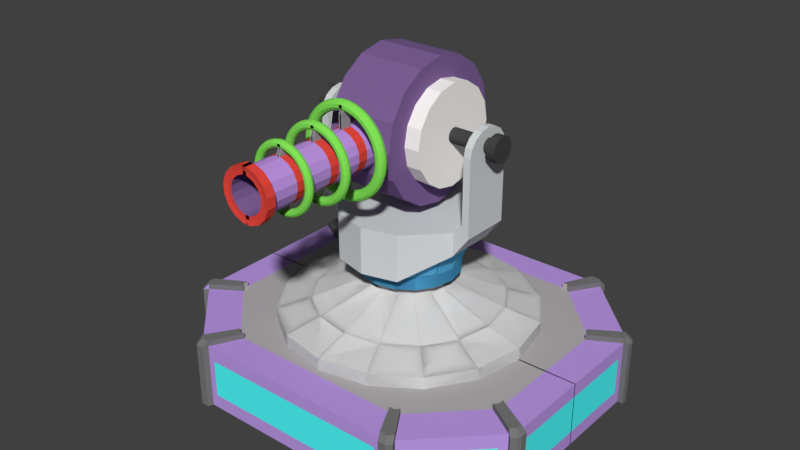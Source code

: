 # Source: laserTurret.blend  (saved by Blender 2.79.0; exported with 4.5.12 LTS)
import bpy
from mathutils import Matrix  # noqa: F401  (used for matrix-valued properties, if any)

bpy.ops.wm.read_factory_settings(use_empty=True)
scene = bpy.context.scene
scene.name = 'Scene'

# ---- collections
col_collection_1 = bpy.data.collections.new('Collection 1'); scene.collection.children.link(col_collection_1)

# ---- materials (node trees are filled in below, after node groups)
mat_canonbody = bpy.data.materials.new('CanonBody')
mat_canonbody.alpha_threshold = 0.0
mat_canonbody.use_transparent_shadow = False
mat_canonbody.diffuse_color = (0.2147, 0.122, 0.3173, 1.0)
mat_canonbody.roughness = 0.5
mat_canonband = bpy.data.materials.new('CanonBand')
mat_canonband.alpha_threshold = 0.0
mat_canonband.use_transparent_shadow = False
mat_canonband.diffuse_color = (0.8163, 0.06608, 0.04814, 1.0)
mat_canonband.roughness = 0.5
mat_canon = bpy.data.materials.new('Canon')
mat_canon.alpha_threshold = 0.0
mat_canon.use_transparent_shadow = False
mat_canon.diffuse_color = (0.5346, 0.2971, 0.8, 1.0)
mat_canon.roughness = 0.5
mat_matsurevelee = bpy.data.materials.new('MatSurevelee')
mat_matsurevelee.alpha_threshold = 0.0
mat_matsurevelee.use_transparent_shadow = False
mat_matsurevelee.diffuse_color = (0.3197, 0.32, 0.3428, 1.0)
mat_matsurevelee.roughness = 0.5
mat_ring = bpy.data.materials.new('Ring')
mat_ring.alpha_threshold = 0.0
mat_ring.use_transparent_shadow = False
mat_ring.diffuse_color = (0.2327, 0.8, 0.09896, 1.0)
mat_ring.roughness = 0.5
mat_axiscolor = bpy.data.materials.new('AxisColor')
mat_axiscolor.alpha_threshold = 0.0
mat_axiscolor.use_transparent_shadow = False
mat_axiscolor.diffuse_color = (0.05811, 0.05811, 0.05811, 1.0)
mat_axiscolor.roughness = 0.5
mat_headside = bpy.data.materials.new('HeadSide')
mat_headside.alpha_threshold = 0.0
mat_headside.use_transparent_shadow = False
mat_headside.diffuse_color = (1.0, 0.966, 0.9305, 1.0)
mat_headside.roughness = 0.5
mat_middlepartmat = bpy.data.materials.new('MiddlePartMat')
mat_middlepartmat.alpha_threshold = 0.0
mat_middlepartmat.use_transparent_shadow = False
mat_middlepartmat.diffuse_color = (0.66, 0.6943, 0.7024, 1.0)
mat_middlepartmat.roughness = 0.5
mat_axisoutside = bpy.data.materials.new('AxisOutside')
mat_axisoutside.alpha_threshold = 0.0
mat_axisoutside.use_transparent_shadow = False
mat_axisoutside.diffuse_color = (0.1031, 0.4801, 0.8, 1.0)
mat_axisoutside.roughness = 0.5
mat_axisoutside.specular_intensity = 0.0
mat_mat1 = bpy.data.materials.new('Mat1')
mat_mat1.alpha_threshold = 0.0
mat_mat1.use_transparent_shadow = False
mat_mat1.diffuse_color = (0.5065, 0.3193, 0.8, 1.0)
mat_mat1.specular_color = (0.01027, 0.01027, 0.01027)
mat_mat1.roughness = 0.5
mat_mat2 = bpy.data.materials.new('Mat2')
mat_mat2.alpha_threshold = 0.0
mat_mat2.use_transparent_shadow = False
mat_mat2.diffuse_color = (0.4564, 0.4337, 0.4507, 1.0)
mat_mat2.roughness = 0.5
mat_mat3 = bpy.data.materials.new('Mat3')
mat_mat3.alpha_threshold = 0.0
mat_mat3.use_transparent_shadow = False
mat_mat3.diffuse_color = (0.07836, 0.9884, 1.0, 1.0)
mat_mat3.roughness = 0.5
mat_matcorners = bpy.data.materials.new('MatCorners')
mat_matcorners.alpha_threshold = 0.0
mat_matcorners.use_transparent_shadow = False
mat_matcorners.diffuse_color = (0.1833, 0.1833, 0.1833, 1.0)
mat_matcorners.roughness = 0.5
mat_axis = bpy.data.materials.new('Axis')
mat_axis.alpha_threshold = 0.0
mat_axis.use_transparent_shadow = False
mat_axis.diffuse_color = (1.0, 1.0, 1.0, 1.0)
mat_axis.roughness = 0.5

# ---- material node trees

# ---- world
world_world = bpy.data.worlds.new('World'); scene.world = world_world
world_world.color = (0.05088, 0.05088, 0.05088)
world_world.use_sun_shadow = False
world_world.sun_shadow_jitter_overblur = 0.0
world_world.cycles.sampling_method = 'MANUAL'

# ---- meshes
me_cube_005 = bpy.data.meshes.new('Cube.005')
me_cube_005.from_pydata([(-0.05049, -0.5738, 0.9196), (-0.05049, -2.825, 0.9196), (-0.05084, -0.5738, -0.8808), (-0.05084, -2.825, -0.8808), (-0.1623, -0.5738, -0.7435), (-0.1623, -2.825, -0.7435), (-0.2477, -0.5738, -0.4902), (-0.2477, -2.825, -0.4902), (-0.2938, -0.5738, -0.1592), (-0.2938, -2.825, -0.1592), (-0.2937, -0.5738, 0.1989), (-0.2937, -2.825, 0.1989), (-0.2475, -0.5738, 0.5297), (-0.2475, -2.825, 0.5297), (-0.1621, -0.5738, 0.7827), (-0.1621, -2.825, 0.7827), (-0.04008, -2.825, 0.7639), (-0.04037, -2.825, -0.7251), (-0.1326, -2.825, -0.6116), (-0.2032, -2.825, -0.402), (-0.2413, -2.825, -0.1284), (-0.2413, -2.825, 0.1678), (-0.203, -2.825, 0.4414), (-0.1324, -2.825, 0.6507), (-0.04008, -1.509, 0.7639), (-0.04037, -1.509, -0.7251), (-0.1326, -1.509, -0.6116), (-0.2032, -1.509, -0.402), (-0.2413, -1.509, -0.1284), (-0.2413, -1.509, 0.1678), (-0.203, -1.509, 0.4414), (-0.1324, -1.509, 0.6507), (-0.05049, -1.699, 0.9196), (-0.05084, -1.699, -0.8808), (-0.1623, -1.699, -0.7435), (-0.2477, -1.699, -0.4902), (-0.2938, -1.699, -0.1592), (-0.2937, -1.699, 0.1989), (-0.2475, -1.699, 0.5297), (-0.1621, -1.699, 0.7827), (-0.05049, -2.262, 0.9196), (-0.05084, -2.262, -0.8808), (-0.1623, -2.262, -0.7435), (-0.2477, -2.262, -0.4902), (-0.2938, -2.262, -0.1592), (-0.2937, -2.262, 0.1989), (-0.2475, -2.262, 0.5297), (-0.1621, -2.262, 0.7827), (-0.05084, -1.193, -0.8808), (-0.1623, -1.193, -0.7435), (-0.2477, -1.193, -0.4902), (-0.2938, -1.193, -0.1592), (-0.2937, -1.193, 0.1989), (-0.2475, -1.193, 0.5297), (-0.1621, -1.193, 0.7827), (-0.05049, -1.193, 0.9196), (-0.05049, -2.403, 0.9196), (-0.05084, -2.403, -0.8808), (-0.1623, -2.403, -0.7435), (-0.2477, -2.403, -0.4902), (-0.2938, -2.403, -0.1592), (-0.2937, -2.403, 0.1989), (-0.2475, -2.403, 0.5297), (-0.1621, -2.403, 0.7827), (-0.05084, -1.84, -0.8808), (-0.1623, -1.84, -0.7435), (-0.2477, -1.84, -0.4902), (-0.2938, -1.84, -0.1592), (-0.2937, -1.84, 0.1989), (-0.2475, -1.84, 0.5297), (-0.1621, -1.84, 0.7827), (-0.05049, -1.84, 0.9196), (-0.05049, -2.929, 0.9196), (-0.05084, -2.929, -0.8808), (-0.1623, -2.929, -0.7435), (-0.2477, -2.929, -0.4902), (-0.2938, -2.929, -0.1592), (-0.2937, -2.929, 0.1989), (-0.2475, -2.929, 0.5297), (-0.1621, -2.929, 0.7827), (-0.04008, -2.929, 0.7639), (-0.04037, -2.929, -0.7251), (-0.1326, -2.929, -0.6116), (-0.2032, -2.929, -0.402), (-0.2413, -2.929, -0.1284), (-0.2413, -2.929, 0.1678), (-0.203, -2.929, 0.4414), (-0.1324, -2.929, 0.6507), (-0.05084, -1.338, -0.8808), (-0.1623, -1.338, -0.7435), (-0.2477, -1.338, -0.4902), (-0.2938, -1.338, -0.1592), (-0.2937, -1.338, 0.1989), (-0.2475, -1.338, 0.5297), (-0.1621, -1.338, 0.7827), (-0.05049, -1.338, 0.9196), (-0.05049, -2.825, 0.9196), (-0.05084, -2.825, -0.8808), (-0.1623, -2.825, -0.7435), (-0.2477, -2.825, -0.4902), (-0.2938, -2.825, -0.1592), (-0.2937, -2.825, 0.1989), (-0.2475, -2.825, 0.5297), (-0.1621, -2.825, 0.7827), (-0.05049, -2.929, 0.9196), (-0.05084, -2.929, -0.8808), (-0.1623, -2.929, -0.7435), (-0.2477, -2.929, -0.4902), (-0.2938, -2.929, -0.1592), (-0.2937, -2.929, 0.1989), (-0.2475, -2.929, 0.5297), (-0.1621, -2.929, 0.7827), (-0.06301, -2.814, 1.107), (-0.06343, -2.814, -1.068), (-0.1981, -2.814, -0.9021), (-0.3012, -2.814, -0.5961), (-0.3569, -2.814, -0.1964), (-0.3568, -2.814, 0.2362), (-0.3009, -2.814, 0.6358), (-0.1978, -2.814, 0.9415), (-0.06301, -2.94, 1.107), (-0.06343, -2.94, -1.068), (-0.1981, -2.94, -0.9021), (-0.3012, -2.94, -0.5961), (-0.3569, -2.94, -0.1964), (-0.3568, -2.94, 0.2362), (-0.3009, -2.94, 0.6358), (-0.1978, -2.94, 0.9415), (-0.01025, -0.5738, 0.9195), (-0.01025, -2.825, 0.9195), (-0.006802, -2.825, 0.7638), (-0.006802, -1.509, 0.7638), (-0.01025, -1.699, 0.9195), (-0.01025, -2.262, 0.9195), (-0.01025, -1.193, 0.9195), (-0.01025, -2.403, 0.9195), (-0.01025, -1.84, 0.9195), (-0.01025, -2.929, 0.9195), (-0.006802, -2.929, 0.7638), (-0.01025, -1.338, 0.9195), (-0.01025, -2.825, 0.9195), (-0.01025, -2.929, 0.9195), (-0.0144, -2.814, 1.107), (-0.0144, -2.94, 1.107), (0.02724, -0.5738, 0.9194), (0.02724, -1.699, 0.9194), (0.02724, -2.262, 0.9194), (0.02724, -1.193, 0.9194), (0.02724, -2.403, 0.9194), (0.02724, -1.84, 0.9194), (0.02724, -1.338, 0.9194), (0.02724, -2.825, 0.9194), (0.02421, -2.825, 0.7638), (0.02421, -1.509, 0.7638), (0.02724, -2.929, 0.9194), (0.02421, -2.929, 0.7638), (0.02724, -2.825, 0.9194), (0.02724, -2.929, 0.9194), (0.03089, -2.814, 1.107), (0.03089, -2.94, 1.107), (-0.01017, -2.368, 1.17), (-0.01017, -2.297, 1.17), (0.02732, -2.297, 1.17), (0.02732, -2.368, 1.17), (-0.01017, -1.805, 1.328), (-0.01017, -1.735, 1.328), (0.02732, -1.735, 1.328), (0.02732, -1.805, 1.328), (-0.01017, -1.302, 1.716), (-0.01017, -1.23, 1.716), (0.02732, -1.23, 1.716), (0.02732, -1.302, 1.716), (-0.2938, -2.403, -0.1592), (-0.2938, -2.262, -0.1592), (-0.2937, -2.403, 0.1989), (-0.2937, -2.262, 0.1989), (0.02964, -0.5738, -0.8809), (0.02964, -2.825, -0.8809), (0.02619, -2.825, -0.7252), (0.02619, -1.509, -0.7252), (0.02964, -1.699, -0.8809), (0.02964, -2.262, -0.8809), (0.02964, -1.193, -0.8809), (0.02964, -2.403, -0.8809), (0.02964, -1.84, -0.8809), (0.02964, -2.929, -0.8809), (0.02619, -2.929, -0.7252), (0.02964, -1.338, -0.8809), (0.02964, -2.825, -0.8809), (0.02964, -2.929, -0.8809), (0.03379, -2.814, -1.068), (0.03379, -2.94, -1.068), (-0.0106, -0.5738, -0.8808), (-0.0106, -1.699, -0.8808), (-0.0106, -2.262, -0.8808), (-0.0106, -1.193, -0.8808), (-0.0106, -2.403, -0.8808), (-0.0106, -1.84, -0.8808), (-0.0106, -1.338, -0.8808), (-0.0106, -2.825, -0.8808), (-0.007092, -2.825, -0.7251), (-0.007092, -1.509, -0.7252), (-0.0106, -2.929, -0.8808), (-0.007092, -2.929, -0.7251), (-0.0106, -2.825, -0.8808), (-0.0106, -2.929, -0.8808), (-0.01482, -2.814, -1.068), (-0.01482, -2.94, -1.068), (0.02956, -1.805, -1.29), (0.02956, -1.735, -1.29), (-0.01068, -1.735, -1.29), (-0.01068, -1.805, -1.29), (0.02956, -2.368, -1.134), (0.02956, -2.297, -1.134), (-0.01068, -2.297, -1.134), (-0.01068, -2.368, -1.134), (0.02956, -1.23, -1.672), (0.02956, -1.302, -1.672), (-0.01068, -1.23, -1.672), (-0.01068, -1.302, -1.672), (0.02728, -1.338, 1.511), (-0.01021, -1.338, 1.511), (0.02728, -1.193, 1.511), (-0.01021, -1.193, 1.511), (-0.01021, -1.84, 1.124), (-0.01021, -1.699, 1.124), (0.02728, -1.84, 1.124), (0.02728, -1.699, 1.124), (0.02728, -2.403, 0.9653), (-0.01021, -2.403, 0.9653), (0.02728, -2.262, 0.9653), (-0.01021, -2.262, 0.9653), (-0.01064, -2.403, -0.93), (0.0296, -2.403, -0.9301), (0.0296, -2.262, -0.9301), (-0.01064, -2.262, -0.93), (0.0296, -1.699, -1.085), (-0.01064, -1.699, -1.085), (0.0296, -1.84, -1.085), (-0.01064, -1.84, -1.085), (0.0296, -1.193, -1.467), (-0.01064, -1.193, -1.467), (-0.01064, -1.338, -1.467), (0.0296, -1.338, -1.467), (-1.345, 0.107, 0.001511), (-0.4902, 0.107, 0.001511), (-1.345, 0.09881, -0.1199), (-0.4902, 0.09881, -0.1199), (-1.345, 0.07563, -0.2228), (-0.4902, 0.07563, -0.2228), (-1.345, 0.04093, -0.2916), (-0.4902, 0.04093, -0.2916), (-1.345, -2.119e-08, -0.3157), (-0.4902, -2.119e-08, -0.3157), (-1.345, -0.04093, -0.2916), (-0.4902, -0.04093, -0.2916), (-1.345, -0.07563, -0.2228), (-0.4902, -0.07563, -0.2228), (-1.345, -0.09881, -0.1199), (-0.4902, -0.09881, -0.1199), (-1.345, -0.107, 0.001511), (-0.4902, -0.107, 0.001511), (-1.345, -0.09881, 0.1229), (-0.4902, -0.09881, 0.1229), (-1.345, -0.07563, 0.2258), (-0.4902, -0.07563, 0.2258), (-1.345, -0.04093, 0.2946), (-0.4902, -0.04093, 0.2946), (-1.345, -2.119e-08, 0.3188), (-0.4902, -2.119e-08, 0.3188), (-1.345, 0.04093, 0.2946), (-0.4902, 0.04093, 0.2946), (-1.345, 0.07563, 0.2258), (-0.4902, 0.07563, 0.2258), (-1.345, 0.09881, 0.1229), (-0.4902, 0.09881, 0.1229), (-0.4887, 1.006, 0.001117), (0.0, 1.006, 0.001117), (-0.4887, 0.9292, -1.145), (0.0, 0.9292, -1.145), (-0.4887, 0.7103, -2.117), (0.0, 0.7103, -2.117), (-0.4887, 0.3827, -2.766), (0.0, 0.3827, -2.766), (-0.4887, -0.003737, -2.994), (0.0, -0.003737, -2.994), (-0.4887, -0.3902, -2.766), (0.0, -0.3902, -2.766), (-0.4887, -0.7178, -2.117), (0.0, -0.7178, -2.117), (-0.4887, -0.9366, -1.145), (0.0, -0.9366, -1.145), (-0.4887, -1.014, 0.001117), (0.0, -1.014, 0.001116), (-0.4887, -0.9366, 1.147), (0.0, -0.9366, 1.147), (-0.4887, -0.7178, 2.119), (0.0, -0.7178, 2.119), (-0.4887, -0.3902, 2.768), (0.0, -0.3902, 2.768), (-0.4887, -0.003737, 2.996), (0.0, -0.003737, 2.996), (-0.4887, 0.3827, 2.768), (0.0, 0.3827, 2.768), (-0.4887, 0.7103, 2.119), (0.0, 0.7103, 2.119), (-0.4887, 0.9292, 1.147), (0.0, 0.9292, 1.147), (-0.7128, 0.7073, 0.001117), (-0.4501, 0.7073, 0.001117), (-0.7128, 0.6531, -0.806), (-0.4501, 0.6531, -0.806), (-0.7128, 0.499, -1.49), (-0.4501, 0.499, -1.49), (-0.7128, 0.2684, -1.947), (-0.4501, 0.2684, -1.947), (-0.7128, -0.003737, -2.108), (-0.4501, -0.003737, -2.108), (-0.7128, -0.2758, -1.947), (-0.4501, -0.2758, -1.947), (-0.7128, -0.5065, -1.49), (-0.4501, -0.5065, -1.49), (-0.7128, -0.6606, -0.806), (-0.4501, -0.6606, -0.806), (-0.7128, -0.7147, 0.001117), (-0.4501, -0.7147, 0.001116), (-0.7128, -0.6606, 0.8082), (-0.4501, -0.6606, 0.8082), (-0.7128, -0.5065, 1.492), (-0.4501, -0.5065, 1.492), (-0.7128, -0.2758, 1.95), (-0.4501, -0.2758, 1.95), (-0.7128, -0.003737, 2.11), (-0.4501, -0.003737, 2.11), (-0.7128, 0.2684, 1.95), (-0.4501, 0.2684, 1.95), (-0.7128, 0.499, 1.492), (-0.4501, 0.499, 1.492), (-0.7128, 0.6531, 0.8082), (-0.4501, 0.6531, 0.8082), (-1.345, 0.1842, 0.001511), (-1.345, 0.1702, -0.2076), (-1.345, 0.1302, -0.3848), (-1.345, 0.07048, -0.5032), (-1.345, -2.119e-08, -0.5448), (-1.345, -0.07048, -0.5032), (-1.345, -0.1302, -0.3848), (-1.345, -0.1702, -0.2076), (-1.345, -0.1842, 0.001511), (-1.345, -0.1702, 0.2106), (-1.345, -0.1302, 0.3878), (-1.345, -0.07048, 0.5063), (-1.345, -2.119e-08, 0.5478), (-1.345, 0.07048, 0.5063), (-1.345, 0.1302, 0.3878), (-1.345, 0.1702, 0.2106), (-1.471, 0.1842, 0.001511), (-1.471, 0.1702, -0.2076), (-1.471, 0.1302, -0.3848), (-1.471, 0.07048, -0.5032), (-1.471, -2.119e-08, -0.5448), (-1.471, -0.07048, -0.5032), (-1.471, -0.1302, -0.3848), (-1.471, -0.1702, -0.2076), (-1.471, -0.1842, 0.001511), (-1.471, -0.1702, 0.2106), (-1.471, -0.1302, 0.3878), (-1.471, -0.07048, 0.5063), (-1.471, -2.119e-08, 0.5478), (-1.471, 0.07048, 0.5063), (-1.471, 0.1302, 0.3878), (-1.471, 0.1702, 0.2106), (0.02468, -1.773, 1.661), (0.0246, -1.809, 1.626), (0.02439, -1.831, 1.535), (0.02413, -1.831, 1.423), (0.02392, -1.809, 1.332), (0.02384, -1.773, 1.297), (0.02392, -1.737, 1.332), (0.02413, -1.715, 1.423), (0.02439, -1.715, 1.535), (0.0246, -1.737, 1.626), (-0.0473, -1.773, 1.648), (-0.04586, -1.809, 1.614), (-0.04207, -1.831, 1.523), (-0.03738, -1.831, 1.412), (-0.03359, -1.809, 1.322), (-0.03215, -1.773, 1.287), (-0.03359, -1.737, 1.322), (-0.03738, -1.715, 1.412), (-0.04207, -1.715, 1.523), (-0.04586, -1.737, 1.614), (-0.1181, -1.773, 1.608), (-0.1152, -1.809, 1.574), (-0.1074, -1.831, 1.486), (-0.0979, -1.831, 1.378), (-0.09018, -1.809, 1.29), (-0.08723, -1.773, 1.256), (-0.09018, -1.737, 1.29), (-0.0979, -1.715, 1.378), (-0.1074, -1.715, 1.486), (-0.1152, -1.737, 1.574), (-0.1866, -1.773, 1.54), (-0.1822, -1.809, 1.508), (-0.1706, -1.831, 1.424), (-0.1564, -1.831, 1.32), (-0.1449, -1.809, 1.236), (-0.1405, -1.773, 1.204), (-0.1449, -1.737, 1.236), (-0.1564, -1.715, 1.32), (-0.1706, -1.715, 1.424), (-0.1822, -1.737, 1.508), (-0.2514, -1.773, 1.447), (-0.2457, -1.809, 1.417), (-0.2305, -1.831, 1.338), (-0.2118, -1.831, 1.24), (-0.1967, -1.809, 1.161), (-0.1909, -1.773, 1.131), (-0.1967, -1.737, 1.161), (-0.2118, -1.715, 1.24), (-0.2305, -1.715, 1.338), (-0.2457, -1.737, 1.417), (-0.3117, -1.773, 1.329), (-0.3046, -1.809, 1.302), (-0.2861, -1.831, 1.229), (-0.2633, -1.831, 1.14), (-0.2448, -1.809, 1.067), (-0.2378, -1.773, 1.04), (-0.2448, -1.737, 1.067), (-0.2633, -1.715, 1.14), (-0.2861, -1.715, 1.229), (-0.3046, -1.737, 1.302), (-0.3662, -1.773, 1.19), (-0.358, -1.809, 1.165), (-0.3365, -1.831, 1.1), (-0.3099, -1.831, 1.02), (-0.2884, -1.809, 0.9556), (-0.2802, -1.773, 0.9308), (-0.2884, -1.737, 0.9556), (-0.3099, -1.715, 1.02), (-0.3365, -1.715, 1.1), (-0.358, -1.737, 1.165), (-0.4141, -1.773, 1.03), (-0.4049, -1.809, 1.008), (-0.3807, -1.831, 0.9526), (-0.3509, -1.831, 0.8836), (-0.3267, -1.809, 0.8278), (-0.3175, -1.773, 0.8065), (-0.3267, -1.737, 0.8278), (-0.3509, -1.715, 0.8836), (-0.3807, -1.715, 0.9526), (-0.4049, -1.737, 1.008), (-0.4546, -1.773, 0.8527), (-0.4445, -1.809, 0.8351), (-0.4181, -1.831, 0.7892), (-0.3854, -1.831, 0.7323), (-0.359, -1.809, 0.6864), (-0.3489, -1.773, 0.6688), (-0.359, -1.737, 0.6864), (-0.3854, -1.715, 0.7323), (-0.4181, -1.715, 0.7892), (-0.4445, -1.737, 0.8351), (-0.4869, -1.773, 0.6615), (-0.4762, -1.809, 0.648), (-0.4479, -1.831, 0.6126), (-0.4131, -1.831, 0.569), (-0.3849, -1.809, 0.5336), (-0.3741, -1.773, 0.5201), (-0.3849, -1.737, 0.5336), (-0.4131, -1.715, 0.569), (-0.4479, -1.715, 0.6126), (-0.4762, -1.737, 0.648), (-0.5106, -1.773, 0.4594), (-0.4993, -1.809, 0.4502), (-0.4698, -1.831, 0.4261), (-0.4333, -1.831, 0.3963), (-0.4037, -1.809, 0.3722), (-0.3925, -1.773, 0.363), (-0.4037, -1.737, 0.3722), (-0.4333, -1.715, 0.3963), (-0.4698, -1.715, 0.4261), (-0.4993, -1.737, 0.4502), (-0.5251, -1.773, 0.2499), (-0.5135, -1.809, 0.2452), (-0.4832, -1.831, 0.2327), (-0.4457, -1.831, 0.2173), (-0.4154, -1.809, 0.2048), (-0.4038, -1.773, 0.2), (-0.4154, -1.737, 0.2048), (-0.4457, -1.715, 0.2173), (-0.4832, -1.715, 0.2327), (-0.5135, -1.737, 0.2452), (-0.5303, -1.773, 0.03657), (-0.5186, -1.809, 0.03634), (-0.488, -1.831, 0.03572), (-0.4502, -1.831, 0.03495), (-0.4195, -1.809, 0.03433), (-0.4078, -1.773, 0.03409), (-0.4195, -1.737, 0.03433), (-0.4502, -1.715, 0.03495), (-0.488, -1.715, 0.03572), (-0.5186, -1.737, 0.03634), (-0.5261, -1.773, -0.177), (-0.5145, -1.809, -0.1727), (-0.4841, -1.831, -0.1614), (-0.4466, -1.831, -0.1475), (-0.4162, -1.809, -0.1363), (-0.4046, -1.773, -0.132), (-0.4162, -1.737, -0.1363), (-0.4466, -1.715, -0.1475), (-0.4841, -1.715, -0.1614), (-0.5145, -1.737, -0.1727), (-0.5125, -1.773, -0.387), (-0.5012, -1.809, -0.3783), (-0.4716, -1.831, -0.3554), (-0.4349, -1.831, -0.327), (-0.4053, -1.809, -0.3041), (-0.394, -1.773, -0.2954), (-0.4053, -1.737, -0.3041), (-0.4349, -1.715, -0.327), (-0.4716, -1.715, -0.3554), (-0.5012, -1.737, -0.3783), (-0.4898, -1.773, -0.59), (-0.479, -1.809, -0.577), (-0.4506, -1.831, -0.5428), (-0.4155, -1.831, -0.5005), (-0.3872, -1.809, -0.4663), (-0.3763, -1.773, -0.4533), (-0.3872, -1.737, -0.4663), (-0.4155, -1.715, -0.5005), (-0.4506, -1.715, -0.5428), (-0.479, -1.737, -0.577), (-0.4584, -1.773, -0.7825), (-0.4482, -1.809, -0.7654), (-0.4216, -1.831, -0.7205), (-0.3887, -1.831, -0.665), (-0.362, -1.809, -0.6201), (-0.3519, -1.773, -0.603), (-0.362, -1.737, -0.6201), (-0.3887, -1.715, -0.665), (-0.4216, -1.715, -0.7205), (-0.4482, -1.737, -0.7654), (-0.4187, -1.773, -0.9612), (-0.4094, -1.809, -0.9402), (-0.385, -1.831, -0.8854), (-0.3548, -1.831, -0.8177), (-0.3304, -1.809, -0.7629), (-0.321, -1.773, -0.7419), (-0.3304, -1.737, -0.7629), (-0.3548, -1.715, -0.8177), (-0.385, -1.715, -0.8854), (-0.4094, -1.737, -0.9402), (-0.3716, -1.773, -1.123), (-0.3632, -1.809, -1.099), (-0.3414, -1.831, -1.035), (-0.3145, -1.831, -0.9559), (-0.2927, -1.809, -0.8921), (-0.2843, -1.773, -0.8678), (-0.2927, -1.737, -0.8921), (-0.3145, -1.715, -0.9559), (-0.3414, -1.715, -1.035), (-0.3632, -1.737, -1.099), (-0.3177, -1.773, -1.265), (-0.3105, -1.809, -1.238), (-0.2917, -1.831, -1.166), (-0.2684, -1.831, -1.077), (-0.2496, -1.809, -1.006), (-0.2424, -1.773, -0.9783), (-0.2496, -1.737, -1.006), (-0.2684, -1.715, -1.077), (-0.2917, -1.715, -1.166), (-0.3105, -1.737, -1.238), (-0.258, -1.773, -1.385), (-0.2521, -1.809, -1.355), (-0.2366, -1.831, -1.277), (-0.2174, -1.831, -1.18), (-0.2019, -1.809, -1.102), (-0.196, -1.773, -1.072), (-0.2019, -1.737, -1.102), (-0.2174, -1.715, -1.18), (-0.2366, -1.715, -1.277), (-0.2521, -1.737, -1.355), (-0.1935, -1.773, -1.481), (-0.189, -1.809, -1.449), (-0.1771, -1.831, -1.365), (-0.1623, -1.831, -1.262), (-0.1504, -1.809, -1.178), (-0.1459, -1.773, -1.146), (-0.1504, -1.737, -1.178), (-0.1623, -1.715, -1.262), (-0.1771, -1.715, -1.365), (-0.189, -1.737, -1.449), (-0.1254, -1.773, -1.551), (-0.1223, -1.809, -1.518), (-0.1142, -1.831, -1.43), (-0.1041, -1.831, -1.322), (-0.096, -1.809, -1.234), (-0.0929, -1.773, -1.201), (-0.096, -1.737, -1.234), (-0.1041, -1.715, -1.322), (-0.1142, -1.715, -1.43), (-0.1223, -1.737, -1.518), (-0.05479, -1.773, -1.594), (-0.05318, -1.809, -1.56), (-0.04898, -1.831, -1.47), (-0.04378, -1.831, -1.359), (-0.03957, -1.809, -1.269), (-0.03797, -1.773, -1.234), (-0.03957, -1.737, -1.269), (-0.04378, -1.715, -1.359), (-0.04898, -1.715, -1.47), (-0.05318, -1.737, -1.56), (0.01713, -1.773, -1.61), (0.01721, -1.809, -1.575), (0.01742, -1.831, -1.484), (0.01768, -1.831, -1.372), (0.01789, -1.809, -1.281), (0.01797, -1.773, -1.246), (0.01789, -1.737, -1.281), (0.01768, -1.715, -1.372), (0.01742, -1.715, -1.484), (0.01721, -1.737, -1.575), (0.02551, -1.265, 2.019), (0.02541, -1.309, 1.977), (0.02515, -1.336, 1.866), (0.02484, -1.336, 1.729), (0.02458, -1.309, 1.618), (0.02448, -1.265, 1.576), (0.02458, -1.221, 1.618), (0.02484, -1.194, 1.729), (0.02515, -1.194, 1.866), (0.02541, -1.221, 1.977), (-0.06225, -1.265, 2.004), (-0.06049, -1.309, 1.962), (-0.05587, -1.336, 1.852), (-0.05016, -1.336, 1.716), (-0.04554, -1.309, 1.606), (-0.04377, -1.265, 1.564), (-0.04554, -1.221, 1.606), (-0.05016, -1.194, 1.716), (-0.05587, -1.194, 1.852), (-0.06049, -1.221, 1.962), (-0.1486, -1.265, 1.955), (-0.145, -1.309, 1.914), (-0.1356, -1.336, 1.806), (-0.1239, -1.336, 1.674), (-0.1145, -1.309, 1.567), (-0.1109, -1.265, 1.526), (-0.1145, -1.221, 1.567), (-0.1239, -1.194, 1.674), (-0.1356, -1.194, 1.806), (-0.145, -1.221, 1.914), (-0.232, -1.265, 1.872), (-0.2267, -1.309, 1.833), (-0.2126, -1.336, 1.731), (-0.1952, -1.336, 1.604), (-0.1812, -1.309, 1.501), (-0.1758, -1.265, 1.462), (-0.1812, -1.221, 1.501), (-0.1952, -1.194, 1.604), (-0.2126, -1.194, 1.731), (-0.2267, -1.221, 1.833), (-0.3111, -1.265, 1.759), (-0.3041, -1.309, 1.722), (-0.2856, -1.336, 1.626), (-0.2628, -1.336, 1.507), (-0.2444, -1.309, 1.41), (-0.2374, -1.265, 1.374), (-0.2444, -1.221, 1.41), (-0.2628, -1.194, 1.507), (-0.2856, -1.194, 1.626), (-0.3041, -1.221, 1.722), (-0.3846, -1.265, 1.615), (-0.376, -1.309, 1.582), (-0.3534, -1.336, 1.493), (-0.3256, -1.336, 1.384), (-0.3031, -1.309, 1.296), (-0.2945, -1.265, 1.262), (-0.3031, -1.221, 1.296), (-0.3256, -1.194, 1.384), (-0.3534, -1.194, 1.493), (-0.376, -1.221, 1.582), (-0.4511, -1.265, 1.445), (-0.441, -1.309, 1.415), (-0.4148, -1.336, 1.336), (-0.3824, -1.336, 1.238), (-0.3562, -1.309, 1.159), (-0.3462, -1.265, 1.129), (-0.3562, -1.221, 1.159), (-0.3824, -1.194, 1.238), (-0.4148, -1.194, 1.336), (-0.441, -1.221, 1.415), (-0.5095, -1.265, 1.25), (-0.4982, -1.309, 1.224), (-0.4688, -1.336, 1.156), (-0.4323, -1.336, 1.072), (-0.4029, -1.309, 1.004), (-0.3916, -1.265, 0.9777), (-0.4029, -1.221, 1.004), (-0.4323, -1.194, 1.072), (-0.4688, -1.194, 1.156), (-0.4982, -1.221, 1.224), (-0.5588, -1.265, 1.034), (-0.5465, -1.309, 1.013), (-0.5143, -1.336, 0.9566), (-0.4745, -1.336, 0.8873), (-0.4423, -1.309, 0.8313), (-0.43, -1.265, 0.8099), (-0.4423, -1.221, 0.8313), (-0.4745, -1.194, 0.8873), (-0.5143, -1.194, 0.9566), (-0.5465, -1.221, 1.013), (-0.5982, -1.265, 0.8009), (-0.5851, -1.309, 0.7844), (-0.5507, -1.336, 0.7414), (-0.5082, -1.336, 0.6881), (-0.4738, -1.309, 0.645), (-0.4606, -1.265, 0.6286), (-0.4738, -1.221, 0.645), (-0.5082, -1.194, 0.6881), (-0.5507, -1.194, 0.7414), (-0.5851, -1.221, 0.7844), (-0.6271, -1.265, 0.5545), (-0.6133, -1.309, 0.5433), (-0.5773, -1.336, 0.5139), (-0.5328, -1.336, 0.4776), (-0.4968, -1.309, 0.4482), (-0.4831, -1.265, 0.4369), (-0.4968, -1.221, 0.4482), (-0.5328, -1.194, 0.4776), (-0.5773, -1.194, 0.5139), (-0.6133, -1.221, 0.5433), (-0.6448, -1.265, 0.2991), (-0.6307, -1.309, 0.2933), (-0.5937, -1.336, 0.2781), (-0.548, -1.336, 0.2593), (-0.511, -1.309, 0.2441), (-0.4969, -1.265, 0.2383), (-0.511, -1.221, 0.2441), (-0.548, -1.194, 0.2593), (-0.5937, -1.194, 0.2781), (-0.6307, -1.221, 0.2933), (-0.6512, -1.265, 0.03903), (-0.6369, -1.309, 0.03874), (-0.5996, -1.336, 0.03798), (-0.5534, -1.336, 0.03704), (-0.5161, -1.309, 0.03628), (-0.5018, -1.265, 0.036), (-0.5161, -1.221, 0.03628), (-0.5534, -1.194, 0.03704), (-0.5996, -1.194, 0.03798), (-0.6369, -1.221, 0.03874), (-0.646, -1.265, -0.2213), (-0.6319, -1.309, -0.2161), (-0.5948, -1.336, -0.2024), (-0.549, -1.336, -0.1854), (-0.512, -1.309, -0.1717), (-0.4978, -1.265, -0.1665), (-0.512, -1.221, -0.1717), (-0.549, -1.194, -0.1854), (-0.5948, -1.194, -0.2024), (-0.6319, -1.221, -0.2161), (-0.6294, -1.265, -0.4774), (-0.6156, -1.309, -0.4667), (-0.5795, -1.336, -0.4388), (-0.5349, -1.336, -0.4043), (-0.4987, -1.309, -0.3763), (-0.4849, -1.265, -0.3657), (-0.4987, -1.221, -0.3763), (-0.5349, -1.194, -0.4043), (-0.5795, -1.194, -0.4388), (-0.6156, -1.221, -0.4667), (-0.6018, -1.265, -0.7249), (-0.5885, -1.309, -0.709), (-0.554, -1.336, -0.6673), (-0.5112, -1.336, -0.6158), (-0.4766, -1.309, -0.5741), (-0.4634, -1.265, -0.5582), (-0.4766, -1.221, -0.5741), (-0.5112, -1.194, -0.6158), (-0.554, -1.194, -0.6673), (-0.5885, -1.221, -0.709), (-0.5634, -1.265, -0.9596), (-0.551, -1.309, -0.9387), (-0.5186, -1.336, -0.884), (-0.4784, -1.336, -0.8163), (-0.446, -1.309, -0.7616), (-0.4336, -1.265, -0.7407), (-0.446, -1.221, -0.7616), (-0.4784, -1.194, -0.8163), (-0.5186, -1.194, -0.884), (-0.551, -1.221, -0.9387), (-0.5151, -1.265, -1.177), (-0.5037, -1.309, -1.152), (-0.4739, -1.336, -1.085), (-0.4371, -1.336, -1.002), (-0.4073, -1.309, -0.9356), (-0.396, -1.265, -0.9101), (-0.4073, -1.221, -0.9356), (-0.4371, -1.194, -1.002), (-0.4739, -1.194, -1.085), (-0.5037, -1.221, -1.152), (-0.4576, -1.265, -1.375), (-0.4474, -1.309, -1.345), (-0.4208, -1.336, -1.267), (-0.388, -1.336, -1.171), (-0.3614, -1.309, -1.093), (-0.3512, -1.265, -1.064), (-0.3614, -1.221, -1.093), (-0.388, -1.194, -1.171), (-0.4208, -1.194, -1.267), (-0.4474, -1.221, -1.345), (-0.3919, -1.265, -1.548), (-0.3831, -1.309, -1.515), (-0.3602, -1.336, -1.427), (-0.3318, -1.336, -1.319), (-0.3089, -1.309, -1.232), (-0.3001, -1.265, -1.198), (-0.3089, -1.221, -1.232), (-0.3318, -1.194, -1.319), (-0.3602, -1.194, -1.427), (-0.3831, -1.221, -1.515), (-0.3191, -1.265, -1.694), (-0.3119, -1.309, -1.658), (-0.293, -1.336, -1.562), (-0.2697, -1.336, -1.444), (-0.2508, -1.309, -1.349), (-0.2435, -1.265, -1.312), (-0.2508, -1.221, -1.349), (-0.2697, -1.194, -1.444), (-0.293, -1.194, -1.562), (-0.3119, -1.221, -1.658), (-0.2405, -1.265, -1.811), (-0.235, -1.309, -1.772), (-0.2205, -1.336, -1.67), (-0.2025, -1.336, -1.544), (-0.188, -1.309, -1.442), (-0.1824, -1.265, -1.403), (-0.188, -1.221, -1.442), (-0.2025, -1.194, -1.544), (-0.2205, -1.194, -1.67), (-0.235, -1.221, -1.772), (-0.1575, -1.265, -1.897), (-0.1537, -1.309, -1.856), (-0.1438, -1.336, -1.749), (-0.1315, -1.336, -1.617), (-0.1216, -1.309, -1.51), (-0.1178, -1.265, -1.47), (-0.1216, -1.221, -1.51), (-0.1315, -1.194, -1.617), (-0.1438, -1.194, -1.749), (-0.1537, -1.221, -1.856), (-0.07138, -1.265, -1.949), (-0.06942, -1.309, -1.907), (-0.06429, -1.336, -1.798), (-0.05796, -1.336, -1.662), (-0.05283, -1.309, -1.552), (-0.05087, -1.265, -1.511), (-0.05283, -1.221, -1.552), (-0.05796, -1.194, -1.662), (-0.06429, -1.194, -1.798), (-0.06942, -1.221, -1.907), (0.0163, -1.265, -1.968), (0.0164, -1.309, -1.926), (0.01666, -1.336, -1.815), (0.01697, -1.336, -1.678), (0.01723, -1.309, -1.567), (0.01733, -1.265, -1.525), (0.01723, -1.221, -1.567), (0.01697, -1.194, -1.678), (0.01666, -1.194, -1.815), (0.0164, -1.221, -1.926), (0.02426, -2.332, 1.48), (0.02419, -2.364, 1.449), (0.024, -2.384, 1.368), (0.02377, -2.384, 1.268), (0.02359, -2.364, 1.188), (0.02352, -2.332, 1.157), (0.02359, -2.3, 1.188), (0.02377, -2.28, 1.268), (0.024, -2.28, 1.368), (0.02419, -2.3, 1.449), (-0.03977, -2.332, 1.469), (-0.03848, -2.364, 1.438), (-0.03511, -2.384, 1.358), (-0.03095, -2.384, 1.259), (-0.02758, -2.364, 1.179), (-0.02629, -2.332, 1.148), (-0.02758, -2.3, 1.179), (-0.03095, -2.28, 1.259), (-0.03511, -2.28, 1.358), (-0.03848, -2.3, 1.438), (-0.1028, -2.332, 1.433), (-0.1001, -2.364, 1.403), (-0.09327, -2.384, 1.325), (-0.08478, -2.384, 1.228), (-0.07791, -2.364, 1.15), (-0.07528, -2.332, 1.12), (-0.07791, -2.3, 1.15), (-0.08478, -2.28, 1.228), (-0.09327, -2.28, 1.325), (-0.1001, -2.3, 1.403), (-0.1636, -2.332, 1.373), (-0.1597, -2.364, 1.344), (-0.1495, -2.384, 1.27), (-0.1368, -2.384, 1.177), (-0.1266, -2.364, 1.102), (-0.1226, -2.332, 1.074), (-0.1266, -2.3, 1.102), (-0.1368, -2.28, 1.177), (-0.1495, -2.28, 1.27), (-0.1597, -2.3, 1.344), (-0.2214, -2.332, 1.29), (-0.2162, -2.364, 1.263), (-0.2028, -2.384, 1.193), (-0.1861, -2.384, 1.106), (-0.1727, -2.364, 1.036), (-0.1675, -2.332, 1.009), (-0.1727, -2.3, 1.036), (-0.1861, -2.28, 1.106), (-0.2028, -2.28, 1.193), (-0.2162, -2.3, 1.263), (-0.2749, -2.332, 1.185), (-0.2687, -2.364, 1.161), (-0.2522, -2.384, 1.096), (-0.2319, -2.384, 1.017), (-0.2155, -2.364, 0.9523), (-0.2092, -2.332, 0.9277), (-0.2155, -2.3, 0.9523), (-0.2319, -2.28, 1.017), (-0.2522, -2.28, 1.096), (-0.2687, -2.3, 1.161), (-0.3235, -2.332, 1.061), (-0.3162, -2.364, 1.039), (-0.297, -2.384, 0.9815), (-0.2734, -2.384, 0.9104), (-0.2542, -2.364, 0.8528), (-0.2469, -2.332, 0.8308), (-0.2542, -2.3, 0.8528), (-0.2734, -2.28, 0.9104), (-0.297, -2.28, 0.9815), (-0.3162, -2.3, 1.039), (-0.3661, -2.332, 0.9188), (-0.3579, -2.364, 0.8998), (-0.3364, -2.384, 0.8502), (-0.3098, -2.384, 0.7888), (-0.2883, -2.364, 0.7392), (-0.2801, -2.332, 0.7203), (-0.2883, -2.3, 0.7392), (-0.3098, -2.28, 0.7888), (-0.3364, -2.28, 0.8502), (-0.3579, -2.3, 0.8998), (-0.4021, -2.332, 0.7613), (-0.3931, -2.364, 0.7457), (-0.3696, -2.384, 0.7048), (-0.3406, -2.384, 0.6543), (-0.3171, -2.364, 0.6134), (-0.3081, -2.332, 0.5978), (-0.3171, -2.3, 0.6134), (-0.3406, -2.28, 0.6543), (-0.3696, -2.28, 0.7048), (-0.3931, -2.3, 0.7457), (-0.4308, -2.332, 0.5912), (-0.4213, -2.364, 0.5792), (-0.3962, -2.384, 0.5478), (-0.3651, -2.384, 0.5089), (-0.34, -2.364, 0.4775), (-0.3305, -2.332, 0.4655), (-0.34, -2.3, 0.4775), (-0.3651, -2.28, 0.5089), (-0.3962, -2.28, 0.5478), (-0.4213, -2.3, 0.5792), (-0.4519, -2.332, 0.4115), (-0.4418, -2.364, 0.4033), (-0.4156, -2.384, 0.3818), (-0.3831, -2.384, 0.3553), (-0.3568, -2.364, 0.3339), (-0.3468, -2.332, 0.3257), (-0.3568, -2.3, 0.3339), (-0.3831, -2.28, 0.3553), (-0.4156, -2.28, 0.3818), (-0.4418, -2.3, 0.4033), (-0.4648, -2.332, 0.2251), (-0.4545, -2.364, 0.2209), (-0.4275, -2.384, 0.2098), (-0.3942, -2.384, 0.1961), (-0.3672, -2.364, 0.185), (-0.3569, -2.332, 0.1807), (-0.3672, -2.3, 0.185), (-0.3942, -2.28, 0.1961), (-0.4275, -2.28, 0.2098), (-0.4545, -2.3, 0.2209), (-0.4695, -2.332, 0.03534), (-0.4591, -2.364, 0.03513), (-0.4318, -2.384, 0.03457), (-0.3981, -2.384, 0.03389), (-0.3709, -2.364, 0.03334), (-0.3605, -2.332, 0.03313), (-0.3709, -2.3, 0.03334), (-0.3981, -2.28, 0.03389), (-0.4318, -2.28, 0.03457), (-0.4591, -2.3, 0.03513), (-0.4657, -2.332, -0.1546), (-0.4554, -2.364, -0.1508), (-0.4283, -2.384, -0.1408), (-0.3949, -2.384, -0.1284), (-0.3679, -2.364, -0.1184), (-0.3576, -2.332, -0.1146), (-0.3679, -2.3, -0.1184), (-0.3949, -2.28, -0.1284), (-0.4283, -2.28, -0.1408), (-0.4554, -2.3, -0.1508), (-0.4536, -2.332, -0.3415), (-0.4435, -2.364, -0.3337), (-0.4172, -2.384, -0.3133), (-0.3846, -2.384, -0.2881), (-0.3582, -2.364, -0.2677), (-0.3482, -2.332, -0.26), (-0.3582, -2.3, -0.2677), (-0.3846, -2.28, -0.2881), (-0.4172, -2.28, -0.3133), (-0.4435, -2.3, -0.3337), (-0.4334, -2.332, -0.5221), (-0.4238, -2.364, -0.5105), (-0.3985, -2.384, -0.48), (-0.3673, -2.384, -0.4424), (-0.3421, -2.364, -0.412), (-0.3325, -2.332, -0.4004), (-0.3421, -2.3, -0.412), (-0.3673, -2.28, -0.4424), (-0.3985, -2.28, -0.48), (-0.4238, -2.3, -0.5105), (-0.4054, -2.332, -0.6933), (-0.3964, -2.364, -0.678), (-0.3727, -2.384, -0.6381), (-0.3434, -2.384, -0.5888), (-0.3197, -2.364, -0.5488), (-0.3107, -2.332, -0.5336), (-0.3197, -2.3, -0.5488), (-0.3434, -2.28, -0.5888), (-0.3727, -2.28, -0.6381), (-0.3964, -2.3, -0.678), (-0.3702, -2.332, -0.8522), (-0.3619, -2.364, -0.8336), (-0.3401, -2.384, -0.7848), (-0.3133, -2.384, -0.7246), (-0.2916, -2.364, -0.6758), (-0.2833, -2.332, -0.6572), (-0.2916, -2.3, -0.6758), (-0.3133, -2.28, -0.7246), (-0.3401, -2.28, -0.7848), (-0.3619, -2.3, -0.8336), (-0.3282, -2.332, -0.9961), (-0.3208, -2.364, -0.9745), (-0.3014, -2.384, -0.9177), (-0.2774, -2.384, -0.8476), (-0.258, -2.364, -0.7908), (-0.2506, -2.332, -0.7691), (-0.258, -2.3, -0.7908), (-0.2774, -2.28, -0.8476), (-0.3014, -2.28, -0.9177), (-0.3208, -2.3, -0.9745), (-0.2803, -2.332, -1.123), (-0.2739, -2.364, -1.098), (-0.2571, -2.384, -1.034), (-0.2365, -2.384, -0.9556), (-0.2197, -2.364, -0.8918), (-0.2133, -2.332, -0.8675), (-0.2197, -2.3, -0.8918), (-0.2365, -2.28, -0.9556), (-0.2571, -2.28, -1.034), (-0.2739, -2.3, -1.098), (-0.2272, -2.332, -1.229), (-0.2219, -2.364, -1.203), (-0.2081, -2.384, -1.133), (-0.1911, -2.384, -1.047), (-0.1773, -2.364, -0.9772), (-0.1721, -2.332, -0.9505), (-0.1773, -2.3, -0.9772), (-0.1911, -2.28, -1.047), (-0.2081, -2.28, -1.133), (-0.2219, -2.3, -1.203), (-0.1698, -2.332, -1.315), (-0.1658, -2.364, -1.286), (-0.1552, -2.384, -1.212), (-0.1421, -2.384, -1.12), (-0.1315, -2.364, -1.045), (-0.1275, -2.332, -1.017), (-0.1315, -2.3, -1.045), (-0.1421, -2.28, -1.12), (-0.1552, -2.28, -1.212), (-0.1658, -2.3, -1.286), (-0.1093, -2.332, -1.377), (-0.1065, -2.364, -1.347), (-0.09926, -2.384, -1.269), (-0.09032, -2.384, -1.173), (-0.08309, -2.364, -1.095), (-0.08033, -2.332, -1.065), (-0.08309, -2.3, -1.095), (-0.09032, -2.28, -1.173), (-0.09926, -2.28, -1.269), (-0.1065, -2.3, -1.347), (-0.04643, -2.332, -1.415), (-0.045, -2.364, -1.385), (-0.04126, -2.384, -1.305), (-0.03664, -2.384, -1.206), (-0.03289, -2.364, -1.126), (-0.03147, -2.332, -1.095), (-0.03289, -2.3, -1.126), (-0.03664, -2.28, -1.206), (-0.04126, -2.28, -1.305), (-0.045, -2.3, -1.385), (0.01755, -2.332, -1.429), (0.01762, -2.364, -1.398), (0.01781, -2.384, -1.318), (0.01804, -2.384, -1.218), (0.01822, -2.364, -1.137), (0.01829, -2.332, -1.106), (0.01822, -2.3, -1.137), (0.01804, -2.28, -1.218), (0.01781, -2.28, -1.318), (0.01762, -2.3, -1.398)], [], [(196, 199, 3, 57), (57, 3, 5, 58), (58, 5, 7, 59), (59, 7, 9, 60), (60, 9, 11, 61), (61, 11, 13, 62), (62, 13, 15, 63), (63, 15, 1, 56), (23, 22, 30, 31), (36, 91, 90, 35), (38, 93, 92, 37), (35, 90, 89, 34), (130, 16, 24, 131), (16, 23, 31, 24), (18, 17, 25, 26), (19, 18, 26, 27), (20, 19, 27, 28), (21, 20, 28, 29), (22, 21, 29, 30), (37, 92, 91, 36), (39, 94, 93, 38), (34, 89, 88, 33), (32, 95, 94, 39), (70, 47, 40, 71), (69, 46, 47, 70), (68, 45, 46, 69), (67, 44, 45, 68), (66, 43, 44, 67), (65, 42, 43, 66), (64, 41, 42, 65), (197, 194, 41, 64), (192, 195, 48, 2), (2, 48, 49, 4), (4, 49, 50, 6), (6, 50, 51, 8), (8, 51, 52, 10), (10, 52, 53, 12), (12, 53, 54, 14), (14, 54, 55, 0), (47, 63, 56, 40), (46, 62, 63, 47), (45, 61, 62, 46), (45, 44, 173, 175), (43, 59, 60, 44), (42, 58, 59, 43), (41, 57, 58, 42), (194, 196, 57, 41), (193, 197, 64, 33), (33, 64, 65, 34), (34, 65, 66, 35), (35, 66, 67, 36), (36, 67, 68, 37), (37, 68, 69, 38), (38, 69, 70, 39), (39, 70, 71, 32), (132, 139, 95, 32), (23, 16, 80, 87), (22, 23, 87, 86), (21, 22, 86, 85), (54, 94, 95, 55), (74, 73, 81, 82), (77, 76, 84, 85), (76, 75, 83, 84), (79, 78, 86, 87), (75, 74, 82, 83), (78, 77, 85, 86), (72, 79, 87, 80), (137, 72, 80, 138), (49, 48, 88, 89), (50, 49, 89, 90), (51, 50, 90, 91), (52, 51, 91, 92), (53, 52, 92, 93), (53, 93, 94, 54), (200, 17, 81, 203), (17, 18, 82, 81), (18, 19, 83, 82), (19, 20, 84, 83), (20, 21, 85, 84), (13, 11, 101, 102), (77, 78, 110, 109), (76, 77, 109, 108), (7, 5, 98, 99), (75, 76, 108, 107), (74, 75, 107, 106), (73, 74, 106, 105), (11, 9, 100, 101), (202, 73, 105, 205), (1, 15, 103, 96), (5, 3, 97, 98), (140, 96, 112, 142), (102, 101, 117, 118), (106, 107, 123, 122), (101, 100, 116, 117), (105, 106, 122, 121), (100, 99, 115, 116), (205, 105, 121, 207), (99, 98, 114, 115), (98, 97, 113, 114), (78, 79, 111, 110), (129, 1, 96, 140), (79, 72, 104, 111), (9, 7, 99, 100), (15, 13, 102, 103), (118, 117, 125, 126), (117, 116, 124, 125), (116, 115, 123, 124), (142, 112, 120, 143), (115, 114, 122, 123), (119, 118, 126, 127), (114, 113, 121, 122), (112, 119, 127, 120), (107, 108, 124, 123), (103, 102, 118, 119), (108, 109, 125, 124), (96, 103, 119, 112), (109, 110, 126, 125), (110, 111, 127, 126), (111, 104, 120, 127), (55, 95, 139, 134), (104, 141, 143, 120), (158, 142, 143, 159), (151, 129, 140, 156), (72, 137, 141, 104), (156, 140, 142, 158), (154, 137, 138, 155), (145, 150, 139, 132), (32, 71, 136, 132), (40, 56, 135, 133), (0, 55, 134, 128), (71, 40, 133, 136), (152, 130, 131, 153), (16, 130, 138, 80), (56, 1, 129, 135), (221, 220, 171, 168), (141, 157, 159, 143), (137, 154, 157, 141), (225, 224, 164, 165), (229, 228, 163, 160), (128, 134, 147, 144), (136, 133, 146, 149), (130, 152, 155, 138), (135, 129, 151, 148), (161, 160, 163, 162), (228, 230, 162, 163), (230, 231, 161, 162), (231, 229, 160, 161), (165, 164, 167, 166), (224, 226, 167, 164), (226, 227, 166, 167), (227, 225, 165, 166), (169, 168, 171, 170), (220, 222, 170, 171), (223, 221, 168, 169), (222, 223, 169, 170), (173, 172, 174, 175), (61, 45, 175, 174), (60, 61, 174, 172), (44, 60, 172, 173), (206, 190, 191, 207), (199, 177, 188, 204), (204, 188, 190, 206), (241, 240, 216, 218), (202, 185, 186, 203), (200, 178, 179, 201), (193, 198, 187, 180), (33, 88, 198, 193), (17, 200, 201, 25), (73, 202, 203, 81), (48, 195, 198, 88), (97, 204, 206, 113), (3, 199, 204, 97), (113, 206, 207, 121), (189, 205, 207, 191), (185, 202, 205, 189), (178, 200, 203, 186), (237, 236, 209, 210), (233, 232, 215, 212), (176, 182, 195, 192), (184, 181, 194, 197), (183, 177, 199, 196), (209, 208, 211, 210), (236, 238, 208, 209), (239, 237, 210, 211), (238, 239, 211, 208), (213, 212, 215, 214), (235, 234, 213, 214), (234, 233, 212, 213), (232, 235, 214, 215), (218, 216, 217, 219), (242, 241, 218, 219), (243, 242, 219, 217), (240, 243, 217, 216), (147, 134, 223, 222), (134, 139, 221, 223), (150, 147, 222, 220), (139, 150, 220, 221), (145, 132, 225, 227), (149, 145, 227, 226), (136, 149, 226, 224), (132, 136, 224, 225), (133, 135, 229, 231), (146, 133, 231, 230), (148, 146, 230, 228), (135, 148, 228, 229), (196, 194, 235, 232), (181, 183, 233, 234), (194, 181, 234, 235), (183, 196, 232, 233), (184, 197, 239, 238), (197, 193, 237, 239), (180, 184, 238, 236), (193, 180, 236, 237), (182, 187, 243, 240), (187, 198, 242, 243), (198, 195, 241, 242), (195, 182, 240, 241), (244, 245, 247, 246), (246, 247, 249, 248), (248, 249, 251, 250), (250, 251, 253, 252), (252, 253, 255, 254), (254, 255, 257, 256), (256, 257, 259, 258), (258, 259, 261, 260), (260, 261, 263, 262), (262, 263, 265, 264), (264, 265, 267, 266), (266, 267, 269, 268), (268, 269, 271, 270), (270, 271, 273, 272), (247, 245, 275, 273, 271, 269, 267, 265, 263, 261, 259, 257, 255, 253, 251, 249), (272, 273, 275, 274), (274, 275, 245, 244), (276, 277, 279, 278), (278, 279, 281, 280), (280, 281, 283, 282), (282, 283, 285, 284), (284, 285, 287, 286), (286, 287, 289, 288), (288, 289, 291, 290), (290, 291, 293, 292), (292, 293, 295, 294), (294, 295, 297, 296), (296, 297, 299, 298), (298, 299, 301, 300), (300, 301, 303, 302), (302, 303, 305, 304), (279, 277, 307, 305, 303, 301, 299, 297, 295, 293, 291, 289, 287, 285, 283, 281), (304, 305, 307, 306), (306, 307, 277, 276), (276, 278, 280, 282, 284, 286, 288, 290, 292, 294, 296, 298, 300, 302, 304, 306), (308, 309, 311, 310), (310, 311, 313, 312), (312, 313, 315, 314), (314, 315, 317, 316), (316, 317, 319, 318), (318, 319, 321, 320), (320, 321, 323, 322), (322, 323, 325, 324), (324, 325, 327, 326), (326, 327, 329, 328), (328, 329, 331, 330), (330, 331, 333, 332), (332, 333, 335, 334), (334, 335, 337, 336), (311, 309, 339, 337, 335, 333, 331, 329, 327, 325, 323, 321, 319, 317, 315, 313), (336, 337, 339, 338), (338, 339, 309, 308), (308, 310, 312, 314, 316, 318, 320, 322, 324, 326, 328, 330, 332, 334, 336, 338), (266, 268, 352, 351), (256, 258, 347, 346), (246, 248, 342, 341), (270, 272, 354, 353), (260, 262, 349, 348), (250, 252, 344, 343), (274, 244, 340, 355), (264, 266, 351, 350), (254, 256, 346, 345), (268, 270, 353, 352), (244, 246, 341, 340), (258, 260, 348, 347), (248, 250, 343, 342), (272, 274, 355, 354), (262, 264, 350, 349), (252, 254, 345, 344), (344, 345, 361, 360), (356, 357, 358, 359, 360, 361, 362, 363, 364, 365, 366, 367, 368, 369, 370, 371), (349, 350, 366, 365), (354, 355, 371, 370), (342, 343, 359, 358), (347, 348, 364, 363), (340, 341, 357, 356), (352, 353, 369, 368), (345, 346, 362, 361), (350, 351, 367, 366), (355, 340, 356, 371), (343, 344, 360, 359), (348, 349, 365, 364), (353, 354, 370, 369), (341, 342, 358, 357), (346, 347, 363, 362), (351, 352, 368, 367), (372, 382, 383, 373), (373, 383, 384, 374), (374, 384, 385, 375), (375, 385, 386, 376), (376, 386, 387, 377), (377, 387, 388, 378), (378, 388, 389, 379), (379, 389, 390, 380), (380, 390, 391, 381), (381, 391, 382, 372), (382, 392, 393, 383), (383, 393, 394, 384), (384, 394, 395, 385), (385, 395, 396, 386), (386, 396, 397, 387), (387, 397, 398, 388), (388, 398, 399, 389), (389, 399, 400, 390), (390, 400, 401, 391), (391, 401, 392, 382), (392, 402, 403, 393), (393, 403, 404, 394), (394, 404, 405, 395), (395, 405, 406, 396), (396, 406, 407, 397), (397, 407, 408, 398), (398, 408, 409, 399), (399, 409, 410, 400), (400, 410, 411, 401), (401, 411, 402, 392), (402, 412, 413, 403), (403, 413, 414, 404), (404, 414, 415, 405), (405, 415, 416, 406), (406, 416, 417, 407), (407, 417, 418, 408), (408, 418, 419, 409), (409, 419, 420, 410), (410, 420, 421, 411), (411, 421, 412, 402), (412, 422, 423, 413), (413, 423, 424, 414), (414, 424, 425, 415), (415, 425, 426, 416), (416, 426, 427, 417), (417, 427, 428, 418), (418, 428, 429, 419), (419, 429, 430, 420), (420, 430, 431, 421), (421, 431, 422, 412), (422, 432, 433, 423), (423, 433, 434, 424), (424, 434, 435, 425), (425, 435, 436, 426), (426, 436, 437, 427), (427, 437, 438, 428), (428, 438, 439, 429), (429, 439, 440, 430), (430, 440, 441, 431), (431, 441, 432, 422), (432, 442, 443, 433), (433, 443, 444, 434), (434, 444, 445, 435), (435, 445, 446, 436), (436, 446, 447, 437), (437, 447, 448, 438), (438, 448, 449, 439), (439, 449, 450, 440), (440, 450, 451, 441), (441, 451, 442, 432), (442, 452, 453, 443), (443, 453, 454, 444), (444, 454, 455, 445), (445, 455, 456, 446), (446, 456, 457, 447), (447, 457, 458, 448), (448, 458, 459, 449), (449, 459, 460, 450), (450, 460, 461, 451), (451, 461, 452, 442), (452, 462, 463, 453), (453, 463, 464, 454), (454, 464, 465, 455), (455, 465, 466, 456), (456, 466, 467, 457), (457, 467, 468, 458), (458, 468, 469, 459), (459, 469, 470, 460), (460, 470, 471, 461), (461, 471, 462, 452), (462, 472, 473, 463), (463, 473, 474, 464), (464, 474, 475, 465), (465, 475, 476, 466), (466, 476, 477, 467), (467, 477, 478, 468), (468, 478, 479, 469), (469, 479, 480, 470), (470, 480, 481, 471), (471, 481, 472, 462), (472, 482, 483, 473), (473, 483, 484, 474), (474, 484, 485, 475), (475, 485, 486, 476), (476, 486, 487, 477), (477, 487, 488, 478), (478, 488, 489, 479), (479, 489, 490, 480), (480, 490, 491, 481), (481, 491, 482, 472), (482, 492, 493, 483), (483, 493, 494, 484), (484, 494, 495, 485), (485, 495, 496, 486), (486, 496, 497, 487), (487, 497, 498, 488), (488, 498, 499, 489), (489, 499, 500, 490), (490, 500, 501, 491), (491, 501, 492, 482), (492, 502, 503, 493), (493, 503, 504, 494), (494, 504, 505, 495), (495, 505, 506, 496), (496, 506, 507, 497), (497, 507, 508, 498), (498, 508, 509, 499), (499, 509, 510, 500), (500, 510, 511, 501), (501, 511, 502, 492), (502, 512, 513, 503), (503, 513, 514, 504), (504, 514, 515, 505), (505, 515, 516, 506), (506, 516, 517, 507), (507, 517, 518, 508), (508, 518, 519, 509), (509, 519, 520, 510), (510, 520, 521, 511), (511, 521, 512, 502), (512, 522, 523, 513), (513, 523, 524, 514), (514, 524, 525, 515), (515, 525, 526, 516), (516, 526, 527, 517), (517, 527, 528, 518), (518, 528, 529, 519), (519, 529, 530, 520), (520, 530, 531, 521), (521, 531, 522, 512), (522, 532, 533, 523), (523, 533, 534, 524), (524, 534, 535, 525), (525, 535, 536, 526), (526, 536, 537, 527), (527, 537, 538, 528), (528, 538, 539, 529), (529, 539, 540, 530), (530, 540, 541, 531), (531, 541, 532, 522), (532, 542, 543, 533), (533, 543, 544, 534), (534, 544, 545, 535), (535, 545, 546, 536), (536, 546, 547, 537), (537, 547, 548, 538), (538, 548, 549, 539), (539, 549, 550, 540), (540, 550, 551, 541), (541, 551, 542, 532), (542, 552, 553, 543), (543, 553, 554, 544), (544, 554, 555, 545), (545, 555, 556, 546), (546, 556, 557, 547), (547, 557, 558, 548), (548, 558, 559, 549), (549, 559, 560, 550), (550, 560, 561, 551), (551, 561, 552, 542), (552, 562, 563, 553), (553, 563, 564, 554), (554, 564, 565, 555), (555, 565, 566, 556), (556, 566, 567, 557), (557, 567, 568, 558), (558, 568, 569, 559), (559, 569, 570, 560), (560, 570, 571, 561), (561, 571, 562, 552), (562, 572, 573, 563), (563, 573, 574, 564), (564, 574, 575, 565), (565, 575, 576, 566), (566, 576, 577, 567), (567, 577, 578, 568), (568, 578, 579, 569), (569, 579, 580, 570), (570, 580, 581, 571), (571, 581, 572, 562), (572, 582, 583, 573), (573, 583, 584, 574), (574, 584, 585, 575), (575, 585, 586, 576), (576, 586, 587, 577), (577, 587, 588, 578), (578, 588, 589, 579), (579, 589, 590, 580), (580, 590, 591, 581), (581, 591, 582, 572), (582, 592, 593, 583), (583, 593, 594, 584), (584, 594, 595, 585), (585, 595, 596, 586), (586, 596, 597, 587), (587, 597, 598, 588), (588, 598, 599, 589), (589, 599, 600, 590), (590, 600, 601, 591), (591, 601, 592, 582), (592, 602, 603, 593), (593, 603, 604, 594), (594, 604, 605, 595), (595, 605, 606, 596), (596, 606, 607, 597), (597, 607, 608, 598), (598, 608, 609, 599), (599, 609, 610, 600), (600, 610, 611, 601), (601, 611, 602, 592), (602, 612, 613, 603), (603, 613, 614, 604), (604, 614, 615, 605), (605, 615, 616, 606), (606, 616, 617, 607), (607, 617, 618, 608), (608, 618, 619, 609), (609, 619, 620, 610), (610, 620, 621, 611), (611, 621, 612, 602), (622, 632, 633, 623), (623, 633, 634, 624), (624, 634, 635, 625), (625, 635, 636, 626), (626, 636, 637, 627), (627, 637, 638, 628), (628, 638, 639, 629), (629, 639, 640, 630), (630, 640, 641, 631), (631, 641, 632, 622), (632, 642, 643, 633), (633, 643, 644, 634), (634, 644, 645, 635), (635, 645, 646, 636), (636, 646, 647, 637), (637, 647, 648, 638), (638, 648, 649, 639), (639, 649, 650, 640), (640, 650, 651, 641), (641, 651, 642, 632), (642, 652, 653, 643), (643, 653, 654, 644), (644, 654, 655, 645), (645, 655, 656, 646), (646, 656, 657, 647), (647, 657, 658, 648), (648, 658, 659, 649), (649, 659, 660, 650), (650, 660, 661, 651), (651, 661, 652, 642), (652, 662, 663, 653), (653, 663, 664, 654), (654, 664, 665, 655), (655, 665, 666, 656), (656, 666, 667, 657), (657, 667, 668, 658), (658, 668, 669, 659), (659, 669, 670, 660), (660, 670, 671, 661), (661, 671, 662, 652), (662, 672, 673, 663), (663, 673, 674, 664), (664, 674, 675, 665), (665, 675, 676, 666), (666, 676, 677, 667), (667, 677, 678, 668), (668, 678, 679, 669), (669, 679, 680, 670), (670, 680, 681, 671), (671, 681, 672, 662), (672, 682, 683, 673), (673, 683, 684, 674), (674, 684, 685, 675), (675, 685, 686, 676), (676, 686, 687, 677), (677, 687, 688, 678), (678, 688, 689, 679), (679, 689, 690, 680), (680, 690, 691, 681), (681, 691, 682, 672), (682, 692, 693, 683), (683, 693, 694, 684), (684, 694, 695, 685), (685, 695, 696, 686), (686, 696, 697, 687), (687, 697, 698, 688), (688, 698, 699, 689), (689, 699, 700, 690), (690, 700, 701, 691), (691, 701, 692, 682), (692, 702, 703, 693), (693, 703, 704, 694), (694, 704, 705, 695), (695, 705, 706, 696), (696, 706, 707, 697), (697, 707, 708, 698), (698, 708, 709, 699), (699, 709, 710, 700), (700, 710, 711, 701), (701, 711, 702, 692), (702, 712, 713, 703), (703, 713, 714, 704), (704, 714, 715, 705), (705, 715, 716, 706), (706, 716, 717, 707), (707, 717, 718, 708), (708, 718, 719, 709), (709, 719, 720, 710), (710, 720, 721, 711), (711, 721, 712, 702), (712, 722, 723, 713), (713, 723, 724, 714), (714, 724, 725, 715), (715, 725, 726, 716), (716, 726, 727, 717), (717, 727, 728, 718), (718, 728, 729, 719), (719, 729, 730, 720), (720, 730, 731, 721), (721, 731, 722, 712), (722, 732, 733, 723), (723, 733, 734, 724), (724, 734, 735, 725), (725, 735, 736, 726), (726, 736, 737, 727), (727, 737, 738, 728), (728, 738, 739, 729), (729, 739, 740, 730), (730, 740, 741, 731), (731, 741, 732, 722), (732, 742, 743, 733), (733, 743, 744, 734), (734, 744, 745, 735), (735, 745, 746, 736), (736, 746, 747, 737), (737, 747, 748, 738), (738, 748, 749, 739), (739, 749, 750, 740), (740, 750, 751, 741), (741, 751, 742, 732), (742, 752, 753, 743), (743, 753, 754, 744), (744, 754, 755, 745), (745, 755, 756, 746), (746, 756, 757, 747), (747, 757, 758, 748), (748, 758, 759, 749), (749, 759, 760, 750), (750, 760, 761, 751), (751, 761, 752, 742), (752, 762, 763, 753), (753, 763, 764, 754), (754, 764, 765, 755), (755, 765, 766, 756), (756, 766, 767, 757), (757, 767, 768, 758), (758, 768, 769, 759), (759, 769, 770, 760), (760, 770, 771, 761), (761, 771, 762, 752), (762, 772, 773, 763), (763, 773, 774, 764), (764, 774, 775, 765), (765, 775, 776, 766), (766, 776, 777, 767), (767, 777, 778, 768), (768, 778, 779, 769), (769, 779, 780, 770), (770, 780, 781, 771), (771, 781, 772, 762), (772, 782, 783, 773), (773, 783, 784, 774), (774, 784, 785, 775), (775, 785, 786, 776), (776, 786, 787, 777), (777, 787, 788, 778), (778, 788, 789, 779), (779, 789, 790, 780), (780, 790, 791, 781), (781, 791, 782, 772), (782, 792, 793, 783), (783, 793, 794, 784), (784, 794, 795, 785), (785, 795, 796, 786), (786, 796, 797, 787), (787, 797, 798, 788), (788, 798, 799, 789), (789, 799, 800, 790), (790, 800, 801, 791), (791, 801, 792, 782), (792, 802, 803, 793), (793, 803, 804, 794), (794, 804, 805, 795), (795, 805, 806, 796), (796, 806, 807, 797), (797, 807, 808, 798), (798, 808, 809, 799), (799, 809, 810, 800), (800, 810, 811, 801), (801, 811, 802, 792), (802, 812, 813, 803), (803, 813, 814, 804), (804, 814, 815, 805), (805, 815, 816, 806), (806, 816, 817, 807), (807, 817, 818, 808), (808, 818, 819, 809), (809, 819, 820, 810), (810, 820, 821, 811), (811, 821, 812, 802), (812, 822, 823, 813), (813, 823, 824, 814), (814, 824, 825, 815), (815, 825, 826, 816), (816, 826, 827, 817), (817, 827, 828, 818), (818, 828, 829, 819), (819, 829, 830, 820), (820, 830, 831, 821), (821, 831, 822, 812), (822, 832, 833, 823), (823, 833, 834, 824), (824, 834, 835, 825), (825, 835, 836, 826), (826, 836, 837, 827), (827, 837, 838, 828), (828, 838, 839, 829), (829, 839, 840, 830), (830, 840, 841, 831), (831, 841, 832, 822), (832, 842, 843, 833), (833, 843, 844, 834), (834, 844, 845, 835), (835, 845, 846, 836), (836, 846, 847, 837), (837, 847, 848, 838), (838, 848, 849, 839), (839, 849, 850, 840), (840, 850, 851, 841), (841, 851, 842, 832), (842, 852, 853, 843), (843, 853, 854, 844), (844, 854, 855, 845), (845, 855, 856, 846), (846, 856, 857, 847), (847, 857, 858, 848), (848, 858, 859, 849), (849, 859, 860, 850), (850, 860, 861, 851), (851, 861, 852, 842), (852, 862, 863, 853), (853, 863, 864, 854), (854, 864, 865, 855), (855, 865, 866, 856), (856, 866, 867, 857), (857, 867, 868, 858), (858, 868, 869, 859), (859, 869, 870, 860), (860, 870, 871, 861), (861, 871, 862, 852), (872, 882, 883, 873), (873, 883, 884, 874), (874, 884, 885, 875), (875, 885, 886, 876), (876, 886, 887, 877), (877, 887, 888, 878), (878, 888, 889, 879), (879, 889, 890, 880), (880, 890, 891, 881), (881, 891, 882, 872), (882, 892, 893, 883), (883, 893, 894, 884), (884, 894, 895, 885), (885, 895, 896, 886), (886, 896, 897, 887), (887, 897, 898, 888), (888, 898, 899, 889), (889, 899, 900, 890), (890, 900, 901, 891), (891, 901, 892, 882), (892, 902, 903, 893), (893, 903, 904, 894), (894, 904, 905, 895), (895, 905, 906, 896), (896, 906, 907, 897), (897, 907, 908, 898), (898, 908, 909, 899), (899, 909, 910, 900), (900, 910, 911, 901), (901, 911, 902, 892), (902, 912, 913, 903), (903, 913, 914, 904), (904, 914, 915, 905), (905, 915, 916, 906), (906, 916, 917, 907), (907, 917, 918, 908), (908, 918, 919, 909), (909, 919, 920, 910), (910, 920, 921, 911), (911, 921, 912, 902), (912, 922, 923, 913), (913, 923, 924, 914), (914, 924, 925, 915), (915, 925, 926, 916), (916, 926, 927, 917), (917, 927, 928, 918), (918, 928, 929, 919), (919, 929, 930, 920), (920, 930, 931, 921), (921, 931, 922, 912), (922, 932, 933, 923), (923, 933, 934, 924), (924, 934, 935, 925), (925, 935, 936, 926), (926, 936, 937, 927), (927, 937, 938, 928), (928, 938, 939, 929), (929, 939, 940, 930), (930, 940, 941, 931), (931, 941, 932, 922), (932, 942, 943, 933), (933, 943, 944, 934), (934, 944, 945, 935), (935, 945, 946, 936), (936, 946, 947, 937), (937, 947, 948, 938), (938, 948, 949, 939), (939, 949, 950, 940), (940, 950, 951, 941), (941, 951, 942, 932), (942, 952, 953, 943), (943, 953, 954, 944), (944, 954, 955, 945), (945, 955, 956, 946), (946, 956, 957, 947), (947, 957, 958, 948), (948, 958, 959, 949), (949, 959, 960, 950), (950, 960, 961, 951), (951, 961, 952, 942), (952, 962, 963, 953), (953, 963, 964, 954), (954, 964, 965, 955), (955, 965, 966, 956), (956, 966, 967, 957), (957, 967, 968, 958), (958, 968, 969, 959), (959, 969, 970, 960), (960, 970, 971, 961), (961, 971, 962, 952), (962, 972, 973, 963), (963, 973, 974, 964), (964, 974, 975, 965), (965, 975, 976, 966), (966, 976, 977, 967), (967, 977, 978, 968), (968, 978, 979, 969), (969, 979, 980, 970), (970, 980, 981, 971), (971, 981, 972, 962), (972, 982, 983, 973), (973, 983, 984, 974), (974, 984, 985, 975), (975, 985, 986, 976), (976, 986, 987, 977), (977, 987, 988, 978), (978, 988, 989, 979), (979, 989, 990, 980), (980, 990, 991, 981), (981, 991, 982, 972), (982, 992, 993, 983), (983, 993, 994, 984), (984, 994, 995, 985), (985, 995, 996, 986), (986, 996, 997, 987), (987, 997, 998, 988), (988, 998, 999, 989), (989, 999, 1000, 990), (990, 1000, 1001, 991), (991, 1001, 992, 982), (992, 1002, 1003, 993), (993, 1003, 1004, 994), (994, 1004, 1005, 995), (995, 1005, 1006, 996), (996, 1006, 1007, 997), (997, 1007, 1008, 998), (998, 1008, 1009, 999), (999, 1009, 1010, 1000), (1000, 1010, 1011, 1001), (1001, 1011, 1002, 992), (1002, 1012, 1013, 1003), (1003, 1013, 1014, 1004), (1004, 1014, 1015, 1005), (1005, 1015, 1016, 1006), (1006, 1016, 1017, 1007), (1007, 1017, 1018, 1008), (1008, 1018, 1019, 1009), (1009, 1019, 1020, 1010), (1010, 1020, 1021, 1011), (1011, 1021, 1012, 1002), (1012, 1022, 1023, 1013), (1013, 1023, 1024, 1014), (1014, 1024, 1025, 1015), (1015, 1025, 1026, 1016), (1016, 1026, 1027, 1017), (1017, 1027, 1028, 1018), (1018, 1028, 1029, 1019), (1019, 1029, 1030, 1020), (1020, 1030, 1031, 1021), (1021, 1031, 1022, 1012), (1022, 1032, 1033, 1023), (1023, 1033, 1034, 1024), (1024, 1034, 1035, 1025), (1025, 1035, 1036, 1026), (1026, 1036, 1037, 1027), (1027, 1037, 1038, 1028), (1028, 1038, 1039, 1029), (1029, 1039, 1040, 1030), (1030, 1040, 1041, 1031), (1031, 1041, 1032, 1022), (1032, 1042, 1043, 1033), (1033, 1043, 1044, 1034), (1034, 1044, 1045, 1035), (1035, 1045, 1046, 1036), (1036, 1046, 1047, 1037), (1037, 1047, 1048, 1038), (1038, 1048, 1049, 1039), (1039, 1049, 1050, 1040), (1040, 1050, 1051, 1041), (1041, 1051, 1042, 1032), (1042, 1052, 1053, 1043), (1043, 1053, 1054, 1044), (1044, 1054, 1055, 1045), (1045, 1055, 1056, 1046), (1046, 1056, 1057, 1047), (1047, 1057, 1058, 1048), (1048, 1058, 1059, 1049), (1049, 1059, 1060, 1050), (1050, 1060, 1061, 1051), (1051, 1061, 1052, 1042), (1052, 1062, 1063, 1053), (1053, 1063, 1064, 1054), (1054, 1064, 1065, 1055), (1055, 1065, 1066, 1056), (1056, 1066, 1067, 1057), (1057, 1067, 1068, 1058), (1058, 1068, 1069, 1059), (1059, 1069, 1070, 1060), (1060, 1070, 1071, 1061), (1061, 1071, 1062, 1052), (1062, 1072, 1073, 1063), (1063, 1073, 1074, 1064), (1064, 1074, 1075, 1065), (1065, 1075, 1076, 1066), (1066, 1076, 1077, 1067), (1067, 1077, 1078, 1068), (1068, 1078, 1079, 1069), (1069, 1079, 1080, 1070), (1070, 1080, 1081, 1071), (1071, 1081, 1072, 1062), (1072, 1082, 1083, 1073), (1073, 1083, 1084, 1074), (1074, 1084, 1085, 1075), (1075, 1085, 1086, 1076), (1076, 1086, 1087, 1077), (1077, 1087, 1088, 1078), (1078, 1088, 1089, 1079), (1079, 1089, 1090, 1080), (1080, 1090, 1091, 1081), (1081, 1091, 1082, 1072), (1082, 1092, 1093, 1083), (1083, 1093, 1094, 1084), (1084, 1094, 1095, 1085), (1085, 1095, 1096, 1086), (1086, 1096, 1097, 1087), (1087, 1097, 1098, 1088), (1088, 1098, 1099, 1089), (1089, 1099, 1100, 1090), (1090, 1100, 1101, 1091), (1091, 1101, 1092, 1082), (1092, 1102, 1103, 1093), (1093, 1103, 1104, 1094), (1094, 1104, 1105, 1095), (1095, 1105, 1106, 1096), (1096, 1106, 1107, 1097), (1097, 1107, 1108, 1098), (1098, 1108, 1109, 1099), (1099, 1109, 1110, 1100), (1100, 1110, 1111, 1101), (1101, 1111, 1102, 1092), (1102, 1112, 1113, 1103), (1103, 1113, 1114, 1104), (1104, 1114, 1115, 1105), (1105, 1115, 1116, 1106), (1106, 1116, 1117, 1107), (1107, 1117, 1118, 1108), (1108, 1118, 1119, 1109), (1109, 1119, 1120, 1110), (1110, 1120, 1121, 1111), (1111, 1121, 1112, 1102)])
me_cube_005.polygons.foreach_set('material_index', [2, 2, 2, 2, 2, 2, 2, 2, 0, 2, 2, 2, 0, 0, 0, 0, 0, 0, 0, 2, 2, 2, 2, 2, 2, 2, 2, 2, 2, 2, 2, 2, 2, 2, 2, 2, 2, 2, 2, 1, 1, 1, 2, 1, 1, 1, 1, 1, 1, 1, 1, 1, 1, 1, 1, 2, 0, 0, 0, 1, 1, 1, 1, 1, 1, 1, 1, 1, 1, 1, 1, 1, 1, 1, 0, 0, 0, 0, 0, 2, 1, 1, 2, 1, 1, 1, 2, 1, 2, 2, 1, 1, 1, 1, 1, 1, 1, 1, 1, 1, 2, 1, 2, 2, 1, 1, 1, 1, 1, 1, 1, 1, 1, 1, 1, 1, 1, 1, 1, 1, 1, 1, 2, 1, 1, 1, 2, 1, 1, 2, 2, 0, 0, 2, 3, 1, 1, 3, 3, 2, 2, 0, 2, 3, 3, 3, 3, 3, 3, 3, 3, 3, 3, 3, 3, 1, 1, 2, 1, 1, 2, 1, 3, 1, 0, 2, 2, 0, 1, 1, 1, 2, 1, 1, 1, 0, 3, 3, 2, 2, 2, 3, 3, 3, 3, 3, 3, 3, 3, 3, 3, 3, 3, 3, 3, 3, 3, 3, 3, 3, 3, 3, 3, 3, 3, 3, 3, 3, 3, 3, 3, 3, 3, 3, 3, 3, 3, 5, 5, 5, 5, 5, 5, 5, 5, 5, 5, 5, 5, 5, 5, 0, 5, 5, 0, 0, 0, 0, 0, 0, 0, 0, 0, 0, 0, 0, 0, 0, 0, 0, 0, 0, 6, 6, 6, 6, 6, 6, 6, 6, 6, 6, 6, 6, 6, 6, 0, 6, 6, 6, 5, 5, 5, 5, 5, 5, 5, 5, 5, 5, 5, 5, 5, 5, 5, 5, 5, 5, 5, 5, 5, 5, 5, 5, 5, 5, 5, 5, 5, 5, 5, 5, 5, 4, 4, 4, 4, 4, 4, 4, 4, 4, 4, 4, 4, 4, 4, 4, 4, 4, 4, 4, 4, 4, 4, 4, 4, 4, 4, 4, 4, 4, 4, 4, 4, 4, 4, 4, 4, 4, 4, 4, 4, 4, 4, 4, 4, 4, 4, 4, 4, 4, 4, 4, 4, 4, 4, 4, 4, 4, 4, 4, 4, 4, 4, 4, 4, 4, 4, 4, 4, 4, 4, 4, 4, 4, 4, 4, 4, 4, 4, 4, 4, 4, 4, 4, 4, 4, 4, 4, 4, 4, 4, 4, 4, 4, 4, 4, 4, 4, 4, 4, 4, 4, 4, 4, 4, 4, 4, 4, 4, 4, 4, 4, 4, 4, 4, 4, 4, 4, 4, 4, 4, 4, 4, 4, 4, 4, 4, 4, 4, 4, 4, 4, 4, 4, 4, 4, 4, 4, 4, 4, 4, 4, 4, 4, 4, 4, 4, 4, 4, 4, 4, 4, 4, 4, 4, 4, 4, 4, 4, 4, 4, 4, 4, 4, 4, 4, 4, 4, 4, 4, 4, 4, 4, 4, 4, 4, 4, 4, 4, 4, 4, 4, 4, 4, 4, 4, 4, 4, 4, 4, 4, 4, 4, 4, 4, 4, 4, 4, 4, 4, 4, 4, 4, 4, 4, 4, 4, 4, 4, 4, 4, 4, 4, 4, 4, 4, 4, 4, 4, 4, 4, 4, 4, 4, 4, 4, 4, 4, 4, 4, 4, 4, 4, 4, 4, 4, 4, 4, 4, 4, 4, 4, 4, 4, 4, 4, 4, 4, 4, 4, 4, 4, 4, 4, 4, 4, 4, 4, 4, 4, 4, 4, 4, 4, 4, 4, 4, 4, 4, 4, 4, 4, 4, 4, 4, 4, 4, 4, 4, 4, 4, 4, 4, 4, 4, 4, 4, 4, 4, 4, 4, 4, 4, 4, 4, 4, 4, 4, 4, 4, 4, 4, 4, 4, 4, 4, 4, 4, 4, 4, 4, 4, 4, 4, 4, 4, 4, 4, 4, 4, 4, 4, 4, 4, 4, 4, 4, 4, 4, 4, 4, 4, 4, 4, 4, 4, 4, 4, 4, 4, 4, 4, 4, 4, 4, 4, 4, 4, 4, 4, 4, 4, 4, 4, 4, 4, 4, 4, 4, 4, 4, 4, 4, 4, 4, 4, 4, 4, 4, 4, 4, 4, 4, 4, 4, 4, 4, 4, 4, 4, 4, 4, 4, 4, 4, 4, 4, 4, 4, 4, 4, 4, 4, 4, 4, 4, 4, 4, 4, 4, 4, 4, 4, 4, 4, 4, 4, 4, 4, 4, 4, 4, 4, 4, 4, 4, 4, 4, 4, 4, 4, 4, 4, 4, 4, 4, 4, 4, 4, 4, 4, 4, 4, 4, 4, 4, 4, 4, 4, 4, 4, 4, 4, 4, 4, 4, 4, 4, 4, 4, 4, 4, 4, 4, 4, 4, 4, 4, 4, 4, 4, 4, 4, 4, 4, 4, 4, 4, 4, 4, 4, 4, 4, 4, 4, 4, 4, 4, 4, 4, 4, 4, 4, 4, 4, 4, 4, 4, 4, 4, 4, 4, 4, 4, 4, 4, 4, 4, 4, 4, 4, 4, 4, 4, 4, 4, 4, 4, 4, 4, 4, 4, 4, 4, 4, 4, 4, 4, 4, 4, 4, 4, 4, 4, 4, 4, 4, 4, 4, 4, 4, 4, 4, 4, 4, 4, 4, 4, 4, 4, 4, 4, 4, 4, 4, 4, 4, 4, 4, 4, 4, 4, 4, 4, 4, 4, 4, 4, 4, 4, 4, 4, 4, 4, 4, 4, 4, 4, 4, 4, 4, 4, 4, 4, 4, 4, 4, 4, 4, 4, 4, 4, 4, 4, 4, 4, 4, 4, 4, 4, 4, 4, 4, 4, 4, 4, 4, 4, 4, 4, 4, 4, 4, 4, 4, 4, 4, 4, 4, 4, 4, 4, 4, 4, 4, 4, 4, 4, 4, 4, 4, 4, 4, 4, 4, 4, 4, 4, 4, 4, 4, 4, 4, 4, 4, 4, 4, 4, 4, 4, 4, 4, 4, 4, 4, 4, 4, 4, 4, 4, 4, 4, 4, 4, 4, 4, 4, 4, 4, 4, 4, 4, 4, 4, 4, 4, 4, 4, 4, 4, 4, 4, 4, 4, 4, 4, 4, 4, 4, 4, 4, 4, 4, 4, 4, 4, 4, 4, 4, 4, 4, 4, 4, 4, 4, 4, 4, 4, 4, 4, 4, 4, 4, 4, 4, 4, 4, 4, 4, 4, 4, 4, 4, 4, 4, 4, 4, 4, 4, 4, 4])
me_cube_005.materials.append(mat_canonbody)
me_cube_005.materials.append(mat_canonband)
me_cube_005.materials.append(mat_canon)
me_cube_005.materials.append(mat_matsurevelee)
me_cube_005.materials.append(mat_ring)
me_cube_005.materials.append(mat_axiscolor)
me_cube_005.materials.append(mat_headside)
me_cube_005.use_remesh_preserve_volume = False
me_cube_005.use_remesh_preserve_attributes = False
me_cube_005.use_mirror_vertex_groups = False
me_cube_005.update()
me_cube = bpy.data.meshes.new('Cube')
me_cube.from_pydata([(-1.0, -0.3597, -3.171), (-1.0, 0.3597, -3.171), (-1.0, -0.3597, -4.171), (-1.0, 0.3597, -4.171), (0.0, 1.0, -5.171), (0.0, 1.0, -3.171), (0.0, -1.0, -5.171), (0.0, -1.0, -3.171), (0.0, -1.0, -4.171), (0.0, 1.0, -4.171), (-0.5, 0.871, -5.171), (-0.5, -0.871, -3.171), (-0.5, -0.871, -4.171), (-0.5, 0.871, -3.171), (-0.5, -0.871, -5.171), (-0.5, 0.871, -4.171), (-1.233, -0.3597, -3.24), (-1.233, -0.3597, -2.545), (-1.233, 0.3597, -2.545), (-1.233, 0.3597, -3.24), (-1.13, -0.3597, -2.731), (-1.13, -0.3597, -3.645), (-1.13, 0.3597, -3.645), (-1.13, 0.3597, -2.731), (-1.233, -0.3597, 0.02859), (-1.233, 0.3597, 0.02859), (-1.13, -0.3597, 0.02859), (-1.13, 0.3597, 0.02859), (-1.233, -0.3597, 0.02837), (-1.13, 0.3307, 0.3851), (-1.13, 0.253, 0.6877), (-1.13, 0.1368, 0.8899), (-1.13, -0.0003826, 0.9609), (-1.13, -0.1375, 0.8899), (-1.13, -0.2538, 0.6877), (-1.13, -0.3315, 0.3851), (-1.233, 0.3597, 0.02837), (-1.234, 0.253, 0.6875), (-1.234, 0.3307, 0.3849), (-1.234, 0.1368, 0.8897), (-1.234, -0.0003826, 0.9607), (-1.234, -0.1375, 0.8897), (-1.234, -0.2538, 0.6875), (-1.234, -0.3315, 0.3849), (-1.0, 0.0, -3.171), (0.0, 0.0, -3.171), (-0.5, 0.0, -3.171), (-1.13, 0.0, -2.731), (-1.13, 0.0, 0.02859), (-1.0, 0.0, -4.171), (0.0, 0.0, -5.171), (-0.5, 0.0, -5.171), (-1.233, 0.0, -2.545), (-1.233, 0.0, -3.24), (-1.13, 0.0, -3.645), (-1.233, 0.0, 0.02859), (1.764e-08, 0.7273, -5.461), (0.0, 0.913, -4.002), (0.2783, 0.672, -5.461), (0.3494, 0.8435, -4.002), (0.5143, 0.5143, -5.461), (0.6456, 0.6456, -4.002), (0.672, 0.2783, -5.461), (0.8435, 0.3494, -4.002), (0.7273, -3.248e-08, -5.461), (0.913, -3.991e-08, -4.002), (0.672, -0.2783, -5.461), (0.8435, -0.3494, -4.002), (0.5143, -0.5143, -5.461), (0.6456, -0.6456, -4.002), (0.2783, -0.672, -5.461), (0.3494, -0.8435, -4.002), (1.275e-07, -0.7273, -5.461), (1.379e-07, -0.913, -4.002), (-0.2783, -0.672, -5.461), (-0.3494, -0.8435, -4.002), (-0.5143, -0.5143, -5.461), (-0.6456, -0.6456, -4.002), (-0.672, -0.2783, -5.461), (-0.8435, -0.3494, -4.002), (-0.7273, 7.981e-09, -5.461), (-0.913, 1.089e-08, -4.002), (-0.672, 0.2783, -5.461), (-0.8435, 0.3494, -4.002), (-0.5143, 0.5143, -5.461), (-0.6456, 0.6456, -4.002), (-0.2783, 0.672, -5.461), (-0.3494, 0.8435, -4.002), (1.695e-08, 0.7273, -5.997), (0.2783, 0.672, -5.997), (0.5143, 0.5143, -5.997), (0.672, 0.2783, -5.997), (0.7273, -3.248e-08, -5.997), (0.672, -0.2783, -5.997), (0.5143, -0.5143, -5.997), (0.2783, -0.672, -5.997), (1.268e-07, -0.7273, -5.997), (-0.2783, -0.672, -5.997), (-0.5143, -0.5143, -5.997), (-0.672, -0.2783, -5.997), (-0.7273, 7.981e-09, -5.997), (-0.672, 0.2783, -5.997), (-0.5143, 0.5143, -5.997), (-0.2783, 0.672, -5.997)], [], [(21, 20, 17, 16), (12, 11, 0, 2), (46, 44, 0, 11), (2, 14, 12), (51, 49, 3, 10), (10, 15, 9, 4), (51, 50, 6, 14), (15, 13, 5, 9), (3, 1, 13, 15), (15, 10, 3), (6, 8, 12, 14), (45, 46, 11, 7), (8, 7, 11, 12), (53, 52, 18, 19), (54, 21, 16, 53), (23, 22, 19, 18), (52, 17, 24, 55), (44, 1, 23, 47), (1, 3, 22, 23), (49, 2, 21, 54), (2, 0, 20, 21), (20, 47, 48, 26), (47, 23, 27, 48), (17, 20, 26, 24), (23, 18, 25, 27), (32, 40, 41, 33), (29, 38, 37, 30), (35, 43, 28, 26), (33, 41, 42, 34), (0, 44, 47, 20), (30, 37, 39, 31), (27, 36, 38, 29), (34, 42, 43, 35), (31, 39, 40, 32), (5, 13, 46, 45), (13, 1, 44, 46), (3, 49, 54, 22), (18, 52, 55, 25), (22, 54, 53, 19), (16, 17, 52, 53), (10, 4, 50, 51), (14, 2, 49, 51), (41, 40, 55, 42), (42, 55, 28, 43), (48, 34, 35, 26), (33, 34, 48, 32), (30, 31, 32, 48), (30, 48, 27, 29), (39, 37, 55, 40), (37, 38, 36, 55), (56, 57, 59, 58), (58, 59, 61, 60), (60, 61, 63, 62), (62, 63, 65, 64), (64, 65, 67, 66), (66, 67, 69, 68), (68, 69, 71, 70), (70, 71, 73, 72), (72, 73, 75, 74), (74, 75, 77, 76), (76, 77, 79, 78), (78, 79, 81, 80), (80, 81, 83, 82), (82, 83, 85, 84), (59, 57, 87, 85, 83, 81, 79, 77, 75, 73, 71, 69, 67, 65, 63, 61), (84, 85, 87, 86), (86, 87, 57, 56), (62, 64, 92, 91), (88, 89, 90, 91, 92, 93, 94, 95, 96, 97, 98, 99, 100, 101, 102, 103), (72, 74, 97, 96), (82, 84, 102, 101), (58, 60, 90, 89), (68, 70, 95, 94), (78, 80, 100, 99), (64, 66, 93, 92), (74, 76, 98, 97), (84, 86, 103, 102), (60, 62, 91, 90), (70, 72, 96, 95), (56, 58, 89, 88), (80, 82, 101, 100), (66, 68, 94, 93), (76, 78, 99, 98), (86, 56, 88, 103)])
me_cube.polygons.foreach_set('material_index', [0, 0, 0, 0, 0, 0, 0, 0, 0, 0, 0, 0, 0, 0, 0, 0, 0, 0, 0, 0, 0, 0, 0, 0, 0, 0, 0, 0, 0, 0, 0, 0, 0, 0, 0, 0, 0, 0, 0, 0, 0, 0, 0, 0, 0, 0, 0, 0, 0, 0, 1, 1, 1, 1, 1, 1, 1, 1, 1, 1, 1, 1, 1, 1, 1, 1, 1, 1, 1, 1, 1, 1, 1, 1, 1, 1, 1, 1, 1, 1, 1, 1, 1, 1])
me_cube.materials.append(mat_middlepartmat)
me_cube.materials.append(mat_axisoutside)
me_cube.use_remesh_preserve_volume = False
me_cube.use_remesh_preserve_attributes = False
me_cube.use_mirror_vertex_groups = False
me_cube.update()
me_cube_001 = bpy.data.meshes.new('Cube.001')
me_cube_001.from_pydata([(0.6, 0.8835, 0.0), (1.0, 0.4835, 0.0), (0.6, 0.8835, 0.35), (1.0, 0.4835, 0.35), (0.5018, 0.7198, 0.35), (0.8364, 0.3853, 0.35), (0.8364, -0.004412, 0.35), (0.0, 0.8835, 0.0), (0.0, 0.8835, 0.35), (0.0, 0.7198, 0.35), (0.0, 0.3599, 0.35), (0.0, 0.0, 0.35), (1.0, 0.4835, 0.075), (0.0, 0.8835, 0.075), (1.0, 0.4835, 0.275), (0.0, 0.8835, 0.275), (0.5569, 0.8835, 0.0), (0.5569, 0.8835, 0.35), (0.4734, 0.7198, 0.35), (0.5569, 0.8835, 0.075), (0.5569, 0.8835, 0.275), (1.0, 0.4479, 0.0), (1.0, 0.4479, 0.35), (1.0, 0.4479, 0.075), (1.0, 0.4479, 0.275), (0.8364, 0.354, 0.35), (0.944, 0.5395, 0.0), (0.944, 0.5395, 0.35), (0.7895, 0.4322, 0.35), (0.944, 0.5395, 0.075), (0.944, 0.5395, 0.275), (0.547, 0.6746, 0.35), (0.6541, 0.8294, 0.0), (0.6541, 0.8294, 0.35), (0.6541, 0.8294, 0.075), (0.6541, 0.8294, 0.275), (1.0, -0.002912, 0.0), (1.0, -0.002912, 0.35), (1.0, -0.002912, 0.075), (1.0, -0.002912, 0.275), (0.8364, -0.003647, 0.35), (0.9766, 0.5069, 0.0), (0.9766, 0.5069, 0.35), (0.8168, 0.4049, 0.35), (0.9766, 0.5069, 0.075), (0.9766, 0.5069, 0.275), (0.5212, 0.7004, 0.35), (0.6232, 0.8602, 0.0), (0.6232, 0.8602, 0.35), (0.6232, 0.8602, 0.075), (0.6232, 0.8602, 0.275), (0.4182, -0.002206, 0.35), (0.6683, 0.5534, 0.35), (0.799, 0.6844, 0.0), (0.799, 0.6844, 0.35), (0.799, 0.6844, 0.075), (0.799, 0.6844, 0.275), (0.5216, 0.8835, 0.0), (0.5216, 0.8835, 0.35), (0.4434, 0.7198, 0.35), (0.5216, 0.8835, 0.075), (0.5216, 0.8835, 0.275), (0.8364, 0.3245, 0.35), (1.0, 0.4106, 0.0), (1.0, 0.4106, 0.35), (1.0, 0.4106, 0.075), (1.0, 0.4106, 0.275), (0.0, 0.0, -2.98e-08), (0.9766, 0.5069, 0.0), (1.0, 0.4835, 0.0), (0.9766, 0.5069, 0.35), (1.0, 0.4835, 0.35), (1.0, 0.4835, 0.275), (0.8168, 0.4049, 0.35), (0.8364, 0.3853, 0.35), (1.0, 0.4835, 0.075), (0.9766, 0.5069, 0.075), (0.9766, 0.5069, 0.275), (0.9766, 0.5069, 0.0), (1.0, 0.4835, 0.0), (0.9766, 0.5069, 0.35), (1.0, 0.4835, 0.35), (1.0, 0.4835, 0.275), (0.8168, 0.4049, 0.35), (0.8364, 0.3853, 0.35), (1.0, 0.4835, 0.075), (0.9766, 0.5069, 0.075), (0.9766, 0.5069, 0.275), (0.9766, 0.5069, 0.38), (1.0, 0.4835, 0.38), (0.8168, 0.4049, 0.38), (0.8364, 0.3853, 0.38), (0.9978, 0.5281, 0.0), (1.021, 0.5047, 0.0), (0.9978, 0.5281, 0.35), (1.021, 0.5047, 0.35), (1.021, 0.5047, 0.275), (1.021, 0.5047, 0.075), (0.9978, 0.5281, 0.075), (0.9978, 0.5281, 0.275), (1.0, 0.4835, 0.275), (1.0, 0.4835, 0.35), (0.8364, 0.3853, 0.35), (1.0, 0.4835, 0.0), (1.0, 0.4835, 0.075), (1.0, 0.4479, 0.0), (1.0, 0.4479, 0.075), (1.0, 0.4479, 0.275), (1.0, 0.4479, 0.35), (0.8364, 0.354, 0.35), (1.03, 0.4835, 0.275), (1.03, 0.4835, 0.35), (1.03, 0.4835, 0.0), (1.03, 0.4835, 0.075), (1.03, 0.4479, 0.0), (1.03, 0.4479, 0.075), (1.03, 0.4479, 0.275), (1.03, 0.4479, 0.35), (1.0, 0.4835, 0.38), (0.8364, 0.3853, 0.38), (0.8364, 0.354, 0.38), (1.0, 0.4479, 0.38), (0.6, 0.8835, 0.38), (0.5018, 0.7198, 0.38), (0.5569, 0.8835, 0.38), (0.4734, 0.7198, 0.38), (0.5212, 0.7004, 0.38), (0.6232, 0.8602, 0.38), (0.5684, 0.9112, 0.0), (0.6115, 0.9112, 0.0), (0.5684, 0.9112, 0.35), (0.6115, 0.9112, 0.35), (0.6115, 0.9112, 0.075), (0.6115, 0.9112, 0.275), (0.5684, 0.9112, 0.075), (0.5684, 0.9112, 0.275), (0.6347, 0.888, 0.0), (0.6347, 0.888, 0.35), (0.6347, 0.888, 0.075), (0.6347, 0.888, 0.275), (-6.939e-08, 0.6835, 0.4141), (-0.2616, 0.6314, 0.4141), (-0.4833, 0.4833, 0.4141), (-0.6314, 0.2616, 0.4141), (-0.6835, -1.15e-07, 0.4141), (-0.6314, -0.2616, 0.4141), (-0.4833, -0.4833, 0.4141), (-0.2616, -0.6314, 0.4141), (-6.939e-08, -0.6835, 0.4141), (0.2616, -0.6314, 0.4141), (0.4833, -0.4833, 0.4141), (0.6314, -0.2616, 0.4141), (0.6835, -1.15e-07, 0.4141), (0.6314, 0.2616, 0.4141), (0.4833, 0.4833, 0.4141), (0.2616, 0.6314, 0.4141), (-4.017e-08, 0.5023, 0.4675), (-0.1922, 0.4641, 0.4675), (-0.3552, 0.3552, 0.4675), (-0.4641, 0.1922, 0.4675), (-0.5023, -8.877e-08, 0.4675), (-0.4641, -0.1922, 0.4675), (-0.3552, -0.3552, 0.4675), (-0.1922, -0.4641, 0.4675), (-4.017e-08, -0.5023, 0.4675), (0.1922, -0.4641, 0.4675), (0.3552, -0.3552, 0.4675), (0.4641, -0.1922, 0.4675), (0.5023, -8.877e-08, 0.4675), (0.4641, 0.1922, 0.4675), (0.3552, 0.3552, 0.4675), (0.1922, 0.4641, 0.4675), (-0.07992, 0.1929, 0.5808), (-2.255e-08, 0.2088, 0.5808), (-0.1477, 0.1477, 0.5808), (-0.1929, 0.07992, 0.5808), (-0.2088, -4.598e-08, 0.5808), (-0.1929, -0.07992, 0.5808), (-0.1477, -0.1477, 0.5808), (-0.07992, -0.1929, 0.5808), (-2.255e-08, -0.2088, 0.5808), (0.07992, -0.1929, 0.5808), (0.1477, -0.1477, 0.5808), (0.1929, -0.07992, 0.5808), (0.2088, -4.598e-08, 0.5808), (0.1929, 0.07992, 0.5808), (0.1477, 0.1477, 0.5808), (0.07992, 0.1929, 0.5808), (-0.07992, 0.1929, 0.84), (-2.255e-08, 0.2088, 0.84), (-0.1477, 0.1477, 0.84), (-0.1929, 0.07992, 0.84), (-0.2088, -4.598e-08, 0.84), (-0.1929, -0.07992, 0.84), (-0.1477, -0.1477, 0.84), (-0.07992, -0.1929, 0.84), (-2.255e-08, -0.2088, 0.84), (0.07992, -0.1929, 0.84), (0.1477, -0.1477, 0.84), (0.1929, -0.07992, 0.84), (0.2088, -4.598e-08, 0.84), (0.1929, 0.07992, 0.84), (0.1477, 0.1477, 0.84), (0.07992, 0.1929, 0.84), (9.436e-08, 6.125e-08, 0.84), (-0.2616, 0.6314, 0.3462), (-6.939e-08, 0.6835, 0.3462), (-0.4833, 0.4833, 0.3462), (-0.6314, 0.2616, 0.3462), (-0.6835, -1.15e-07, 0.3462), (-0.6314, -0.2616, 0.3462), (-0.4833, -0.4833, 0.3462), (-0.2616, -0.6314, 0.3462), (-6.939e-08, -0.6835, 0.3462), (0.2616, -0.6314, 0.3462), (0.4833, -0.4833, 0.3462), (0.6314, -0.2616, 0.3462), (0.6835, -1.15e-07, 0.3462), (0.6314, 0.2616, 0.3462), (0.4833, 0.4833, 0.3462), (0.2616, 0.6314, 0.3462), (3.177e-07, 2.372e-07, 0.3462)], [(11, 67), (82, 96), (85, 97), (104, 113), (110, 100)], [(45, 30, 27, 42), (42, 27, 28, 43), (48, 50, 139, 137), (58, 8, 9, 59), (48, 2, 122, 127), (61, 15, 8, 58), (57, 7, 13, 60), (47, 0, 129, 136), (44, 29, 30, 45), (60, 13, 15, 61), (19, 20, 135, 134), (41, 26, 29, 44), (17, 2, 131, 130), (49, 47, 136, 138), (20, 17, 130, 135), (18, 4, 123, 125), (65, 23, 24, 66), (63, 21, 23, 65), (66, 24, 22, 64), (14, 3, 101, 100), (55, 34, 35, 56), (53, 32, 34, 55), (54, 33, 31, 52), (56, 35, 33, 54), (64, 62, 40, 37), (5, 3, 71, 74), (45, 42, 70, 77), (1, 41, 68, 69), (3, 14, 72, 71), (34, 49, 50, 35), (32, 47, 49, 34), (33, 48, 46, 31), (35, 50, 48, 33), (6, 25, 5, 51), (30, 56, 54, 27), (27, 54, 52, 28), (26, 53, 55, 29), (29, 55, 56, 30), (11, 52, 31, 46, 4, 10), (43, 28, 52, 11, 51, 5), (19, 60, 61, 20), (16, 57, 60, 19), (20, 61, 58, 17), (17, 58, 59, 18), (22, 25, 62, 64), (39, 66, 64, 37), (36, 63, 65, 38), (38, 65, 66, 39), (16, 0, 67, 7, 57), (1, 21, 63, 36, 67), (1, 67, 53, 26, 41), (47, 32, 53, 67, 0), (68, 76, 86, 78), (71, 72, 82, 81), (77, 70, 80, 87), (75, 69, 79, 85), (12, 1, 69, 75), (41, 44, 76, 68), (44, 45, 77, 76), (14, 12, 75, 72), (43, 5, 74, 73), (42, 43, 73, 70), (86, 87, 99, 98), (80, 81, 95, 94), (83, 84, 91, 90), (87, 80, 94, 99), (73, 74, 84, 83), (76, 77, 87, 86), (69, 68, 78, 79), (72, 75, 85, 82), (74, 71, 81, 84), (70, 73, 83, 80), (89, 88, 90, 91), (81, 80, 88, 89), (84, 81, 89, 91), (80, 83, 90, 88), (93, 92, 98, 97), (97, 98, 99, 96), (96, 99, 94, 95), (79, 78, 92, 93), (78, 86, 98, 92), (88, 94, 95, 89), (88, 80, 94), (95, 89, 81), (109, 108, 121, 120), (21, 1, 103, 105), (5, 25, 109, 102), (3, 5, 102, 101), (1, 12, 104, 103), (24, 23, 106, 107), (25, 22, 108, 109), (23, 21, 105, 106), (12, 14, 100, 104), (22, 24, 107, 108), (105, 103, 112, 114), (111, 117, 116, 110), (110, 116, 115, 113), (113, 115, 114, 112), (101, 108, 117, 111), (108, 107, 116, 117), (107, 106, 115, 116), (106, 105, 114, 115), (119, 120, 121, 118), (108, 101, 118, 121), (101, 102, 119, 118), (102, 109, 120, 119), (111, 117, 121, 118), (108, 121, 117), (118, 95, 111), (97, 113, 112, 93), (96, 110, 113, 97), (95, 111, 110, 96), (127, 122, 123, 126), (122, 124, 125, 123), (2, 17, 124, 122), (17, 18, 125, 124), (4, 46, 126, 123), (46, 48, 127, 126), (139, 133, 131, 137), (136, 129, 132, 138), (138, 132, 133, 139), (132, 134, 135, 133), (129, 128, 134, 132), (133, 135, 130, 131), (0, 16, 128, 129), (50, 49, 138, 139), (16, 19, 134, 128), (2, 48, 137, 131), (122, 131, 137, 127), (124, 130, 131, 122), (127, 137, 48), (17, 124, 130), (4, 18, 59, 9, 10), (143, 144, 209, 208), (150, 151, 216, 215), (142, 143, 208, 207), (149, 150, 215, 214), (141, 142, 207, 205), (148, 149, 214, 213), (155, 140, 206, 220), (140, 141, 205, 206), (160, 159, 175, 176), (167, 166, 182, 183), (159, 158, 174, 175), (166, 165, 181, 182), (158, 157, 172, 174), (165, 164, 180, 181), (156, 171, 187, 173), (157, 156, 173, 172), (148, 147, 163, 164), (141, 140, 156, 157), (140, 155, 171, 156), (149, 148, 164, 165), (142, 141, 157, 158), (150, 149, 165, 166), (143, 142, 158, 159), (151, 150, 166, 167), (144, 143, 159, 160), (152, 151, 167, 168), (145, 144, 160, 161), (153, 152, 168, 169), (146, 145, 161, 162), (154, 153, 169, 170), (147, 146, 162, 163), (155, 154, 170, 171), (183, 182, 198, 199), (175, 174, 190, 191), (182, 181, 197, 198), (174, 172, 188, 190), (181, 180, 196, 197), (173, 187, 203, 189), (172, 173, 189, 188), (180, 179, 195, 196), (168, 167, 183, 184), (161, 160, 176, 177), (169, 168, 184, 185), (162, 161, 177, 178), (170, 169, 185, 186), (163, 162, 178, 179), (171, 170, 186, 187), (164, 163, 179, 180), (192, 204, 194, 193), (190, 204, 192, 191), (189, 204, 190, 188), (202, 204, 189, 203), (201, 200, 204, 202), (198, 204, 200, 199), (196, 204, 198, 197), (194, 204, 196, 195), (176, 175, 191, 192), (184, 183, 199, 200), (177, 176, 192, 193), (185, 184, 200, 201), (178, 177, 193, 194), (186, 185, 201, 202), (179, 178, 194, 195), (187, 186, 202, 203), (209, 210, 211, 221), (207, 208, 209, 221), (206, 205, 207, 221), (219, 220, 206, 221), (218, 219, 221, 217), (215, 216, 217, 221), (213, 214, 215, 221), (211, 212, 213, 221), (151, 152, 217, 216), (144, 145, 210, 209), (152, 153, 218, 217), (145, 146, 211, 210), (153, 154, 219, 218), (146, 147, 212, 211), (154, 155, 220, 219), (147, 148, 213, 212)])
me_cube_001.polygons.foreach_set('material_index', [0, 0, 3, 0, 3, 0, 0, 3, 0, 2, 3, 0, 3, 3, 3, 1, 0, 0, 0, 3, 2, 0, 0, 0, 0, 3, 0, 3, 3, 0, 0, 0, 0, 1, 0, 0, 0, 2, 1, 1, 0, 0, 0, 0, 0, 0, 0, 2, 3, 3, 3, 3, 0, 3, 0, 3, 3, 0, 0, 3, 1, 0, 3, 3, 1, 3, 1, 0, 3, 3, 3, 0, 3, 3, 3, 3, 3, 3, 3, 3, 3, 3, 0, 3, 3, 3, 1, 3, 3, 0, 0, 0, 3, 0, 3, 3, 3, 3, 3, 3, 3, 3, 3, 3, 3, 1, 3, 3, 3, 3, 3, 3, 3, 3, 3, 3, 1, 3, 3, 3, 3, 3, 3, 3, 3, 3, 3, 3, 3, 3, 3, 3, 1, 4, 4, 4, 4, 4, 4, 4, 4, 4, 4, 4, 4, 4, 4, 4, 4, 4, 4, 4, 4, 4, 4, 4, 4, 4, 4, 4, 4, 4, 4, 4, 4, 4, 4, 4, 4, 4, 4, 4, 4, 4, 4, 4, 4, 4, 4, 4, 4, 4, 4, 4, 4, 4, 4, 4, 4, 4, 4, 4, 4, 4, 4, 4, 4, 4, 4, 4, 4, 4, 4, 4, 4, 4, 4, 4, 4, 4, 4, 4, 4])
me_cube_001.materials.append(mat_mat1)
me_cube_001.materials.append(mat_mat2)
me_cube_001.materials.append(mat_mat3)
me_cube_001.materials.append(mat_matcorners)
me_cube_001.materials.append(mat_axis)
me_cube_001.use_remesh_preserve_volume = False
me_cube_001.use_remesh_preserve_attributes = False
me_cube_001.use_mirror_vertex_groups = False
me_cube_001.update()

# ---- objects
ob_canon = bpy.data.objects.new('Canon', me_cube_005)
ob_body = bpy.data.objects.new('Body', me_cube)
ob_base = bpy.data.objects.new('Base', me_cube_001)

# ---- transforms, parenting, visibility, modifiers, constraints
ob_canon.location = (0.0, -7.451e-09, 1.408)
ob_canon.scale = (0.3629, 0.3629, 0.1223)
ob_canon.lineart.crease_threshold = 0.0
_m = ob_canon.modifiers.new('Mirror', 'MIRROR')
ob_body.location = (0.0, 0.0, 1.38)
ob_body.scale = (0.3677, 0.3677, 0.124)
ob_body.lineart.crease_threshold = 0.0
_m = ob_body.modifiers.new('Mirror', 'MIRROR')
ob_base.location = (0.0, 0.0, 0.0)
ob_base.lineart.crease_threshold = 0.0
_m = ob_base.modifiers.new('Mirror', 'MIRROR')
_m.use_axis = (True, True, False)

# ---- collection membership
col_collection_1.objects.link(ob_canon)
col_collection_1.objects.link(ob_body)
col_collection_1.objects.link(ob_base)

# ---- scene / render settings (as saved in the file)
scene.frame_start = 1; scene.frame_end = 250; scene.frame_set(2)
scene.render.engine = 'BLENDER_EEVEE_NEXT'
scene.render.resolution_percentage = 50
scene.render.dither_intensity = 0.0
scene.cycles.use_denoising = False
scene.cycles.samples = 128
scene.cycles.sampling_pattern = 'TABULATED_SOBOL'
scene.cycles.use_adaptive_sampling = False
scene.cycles.use_light_tree = False
scene.cycles.blur_glossy = 0.0
scene.cycles.sample_clamp_indirect = 0.0
scene.view_settings.view_transform = 'Standard'
bpy.context.view_layer.update()

# ---- added for rendering (the .blend has no active camera and no usable light): camera, sun
cam_auto = bpy.data.cameras.new('AutoCamera')
cam_auto.lens = 50.0
cam_auto.sensor_width = 36.0
cam_auto.clip_end = 1000.0
ob_auto_camera = bpy.data.objects.new('AutoCamera', cam_auto)
scene.collection.objects.link(ob_auto_camera)
ob_auto_camera.location = (3.11095, -3.81097, 3.37609)
ob_auto_camera.rotation_euler = (1.09748, -7.21219e-08, 0.694738)
scene.camera = ob_auto_camera
light_auto_sun = bpy.data.lights.new('AutoSun', 'SUN')
light_auto_sun.energy = 3.0
light_auto_sun.angle = 0.0523599
ob_auto_sun = bpy.data.objects.new('AutoSun', light_auto_sun)
scene.collection.objects.link(ob_auto_sun)
ob_auto_sun.rotation_euler = (0.872665, 0.174533, 0.523599)
bpy.context.view_layer.update()
